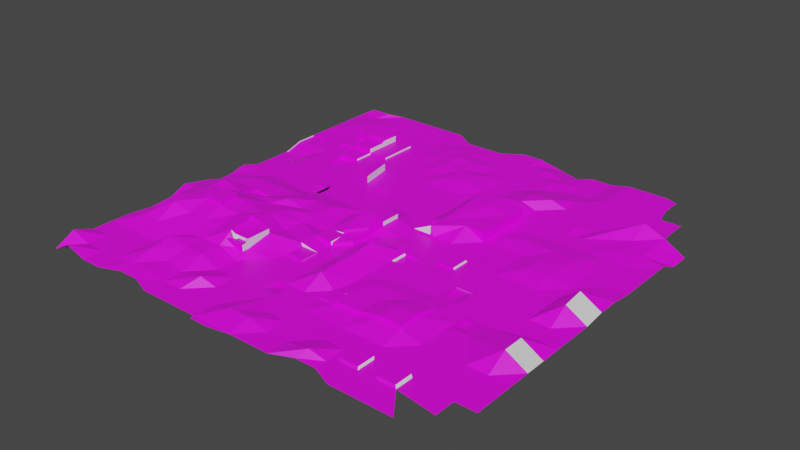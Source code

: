 # Source: kucha_musora001.blend  (saved by Blender 3.6.13; exported with 4.5.12 LTS)
import bpy
from mathutils import Matrix  # noqa: F401  (used for matrix-valued properties, if any)

bpy.ops.wm.read_factory_settings(use_empty=True)
scene = bpy.context.scene
scene.name = 'Scene'

# ---- collections
col_collection = bpy.data.collections.new('Collection'); scene.collection.children.link(col_collection)

# ---- images (referenced by path relative to the original .blend; pixels are not part of the script)
import os
ASSET_DIR = os.environ.get("B2B_ASSET_DIR", "")  # directory of the original .blend (textures are referenced by path, not embedded)
HERE = os.path.dirname(os.path.abspath(__file__))  # packed textures are extracted next to this script under _unpacked/

def load_image(name, relpath, width, height, colorspace="sRGB"):
    """Load a texture the original file referenced (path relative to the .blend, or extracted next to this script)."""
    p = next((c for c in (os.path.join(HERE, relpath), os.path.join(ASSET_DIR, relpath)) if relpath and os.path.exists(c)), "")
    if p:
        img = bpy.data.images.load(p, check_existing=True)
        img.name = name
    else:  # same state as the original file: an image datablock whose file is absent (Cycles renders it pink)
        img = bpy.data.images.new(name, width, height)
        img.source = "FILE"
        img.filepath = "//" + (relpath or name)
    img.colorspace_settings.name = colorspace
    return img
img_musor002_jpg = load_image('musor002.jpg', 'musor002.jpg', 1024, 1024, 'sRGB')

# ---- materials (node trees are filled in below, after node groups)
mat_material_002 = bpy.data.materials.new('Material.002')
mat_material_002.use_transparent_shadow = False
mat_material_003 = bpy.data.materials.new('Material.003')
mat_material_003.use_transparent_shadow = False

# ---- material node trees
mat_material_002.use_nodes = True; mat_material_002.node_tree.nodes.clear()
_N = mat_material_002.node_tree.nodes; _L = mat_material_002.node_tree.links
n0 = _N.new('ShaderNodeBsdfPrincipled'); n0.name = 'Principled BSDF'; n0.location = (-153, 402)
n0.distribution = 'GGX'
n0.subsurface_method = 'RANDOM_WALK_SKIN'
n0.inputs[3].default_value = 1.45
n0.inputs[27].default_value = (0.0, 0.0, 0.0, 1.0)
n0.inputs[28].default_value = 1.0
n1 = _N.new('ShaderNodeOutputMaterial'); n1.name = 'Material Output'; n1.location = (137, 402)
_L.new(n0.outputs[0], n1.inputs[0])
n1.is_active_output = True
mat_material_003.use_nodes = True; mat_material_003.node_tree.nodes.clear()
_N = mat_material_003.node_tree.nodes; _L = mat_material_003.node_tree.links
n0 = _N.new('ShaderNodeBsdfPrincipled'); n0.name = 'Principled BSDF'; n0.location = (10, 300)
n0.distribution = 'GGX'
n0.subsurface_method = 'RANDOM_WALK_SKIN'
n0.inputs[3].default_value = 1.45
n0.inputs[27].default_value = (0.0, 0.0, 0.0, 1.0)
n0.inputs[28].default_value = 1.0
n1 = _N.new('ShaderNodeOutputMaterial'); n1.name = 'Material Output'; n1.location = (300, 300)
n2 = _N.new('ShaderNodeTexImage'); n2.name = 'Image Texture'; n2.location = (-311, 284)
n2.image = img_musor002_jpg
_L.new(n0.outputs[0], n1.inputs[0])
_L.new(n2.outputs[0], n0.inputs[0])
n1.is_active_output = True

# ---- world
world_world = bpy.data.worlds.new('World'); scene.world = world_world
world_world.use_nodes = True; world_world.node_tree.nodes.clear()
_N = world_world.node_tree.nodes; _L = world_world.node_tree.links
n0 = _N.new('ShaderNodeOutputWorld'); n0.name = 'World Output'; n0.location = (300, 300)
n1 = _N.new('ShaderNodeBackground'); n1.name = 'Background'; n1.location = (10, 300)
n1.inputs[0].default_value = (0.05088, 0.05088, 0.05088, 1.0)
_L.new(n1.outputs[0], n0.inputs[0])
n0.is_active_output = True
world_world.color = (0.05088, 0.05088, 0.05088)
world_world.use_sun_shadow = False
world_world.sun_shadow_jitter_overblur = 0.0

# ---- meshes
me_plane_003 = bpy.data.meshes.new('Plane.003')
me_plane_003.from_pydata([(-1.0, -1.0, -0.01735), (-0.9702, 0.9568, 0.01403), (-1.0, 0.9048, 0.0), (-1.0, 0.8095, 0.0), (-1.0, 0.7143, 0.0), (-1.0, 0.619, 0.0), (-1.0, 0.5238, 0.0), (-1.0, 0.4286, 0.0), (-1.0, 0.3333, -0.02692), (-1.0, 0.2381, -0.02692), (-1.0, 0.1429, -0.02692), (-1.0, 0.04762, 0.0), (-1.0, -0.04762, -0.01926), (-1.0, -0.1429, -0.01926), (-1.0, -0.2381, 0.005169), (-0.9684, -0.3374, 0.0483), (-0.9684, -0.4326, 0.005822), (-0.9684, -0.5279, 0.005822), (-1.0, -0.619, 0.0), (-1.0, -0.7143, 0.0), (-1.0, -0.8095, 0.0), (-1.0, -0.9048, 0.03296), (-0.9048, -1.0, 0.03296), (-0.8095, -1.0, 0.0), (-0.7143, -1.0, 0.0), (-0.619, -0.9638, 0.0), (-0.5238, -0.9638, 0.0), (-0.4286, -1.0, 0.0), (-0.3333, -1.0, 0.0), (-0.2381, -1.0, 0.0), (-0.1429, -1.0, 0.0), (-0.04762, -1.0, 0.0), (0.04762, -1.0, 0.0), (0.1429, -1.0, 0.0), (0.2381, -1.0, 0.0), (0.3333, -0.9592, 0.0), (0.4286, -0.9592, 0.0), (0.5238, -1.0, 0.0), (0.619, -1.0, 0.0), (0.7143, -1.0, 0.0), (0.8095, -1.0, 0.0), (1.0, -0.8095, 0.0), (1.0, -0.7143, 0.0), (1.0, -0.619, 0.0), (1.0, -0.5238, 0.0), (1.0, -0.4286, 0.0), (1.0, -0.3333, 0.0), (1.0, -0.2381, 0.0), (1.0, -0.1429, 0.0), (0.9973, -0.04052, 0.009539), (0.9973, 0.05472, 0.009539), (1.0, 0.1429, 0.0), (1.0, 0.2381, 0.0), (1.0, 0.3333, 0.0), (1.0, 0.4286, 0.0), (1.0, 0.5238, -0.04024), (1.0, 0.619, -0.04024), (0.7726, 0.9768, 0.0), (0.7143, 1.0, 0.0), (0.619, 1.0, 0.0), (0.5238, 1.0, 0.0), (0.4286, 1.0, -0.0195), (0.3333, 1.0, -0.0195), (0.2381, 1.028, -0.05626), (0.1429, 1.028, -0.03676), (0.04762, 1.0, 0.0), (-0.04762, 1.0, 0.0), (-0.1429, 0.9361, 0.0), (-0.2381, 0.9361, 0.0), (-0.3333, 0.9361, 0.0), (-0.4286, 1.0, 0.0), (-0.5238, 1.0, 0.0), (-0.619, 1.0, 0.0), (-0.7143, 1.0, 0.0), (-0.8095, 1.0, 0.0), (-0.875, 0.9568, 0.01403), (-0.9048, -0.9048, 0.0), (-0.9048, -0.8095, 0.0), (-0.9048, -0.7143, 0.0), (-0.9048, -0.619, 0.02442), (-0.9048, -0.5238, 0.02442), (-0.9048, -0.4286, 0.05431), (-0.9048, -0.3333, 0.05431), (-0.9048, -0.2381, 0.05431), (-0.9048, -0.1429, 0.02442), (-0.9048, -0.04762, 0.0), (-0.9048, 0.04762, 0.0), (-0.9048, 0.1429, 0.0), (-0.9048, 0.2381, -0.02692), (-0.9048, 0.3333, -0.02692), (-0.9048, 0.4286, 0.0), (-0.9048, 0.5238, 0.0), (-0.9048, 0.619, 0.0), (-0.9075, 0.7214, 0.009539), (-0.9075, 0.8166, 0.009539), (-0.9048, 0.9048, 0.0), (-0.8095, -0.9048, 0.0), (-0.8095, -0.8095, 0.0), (-0.8095, -0.7143, 0.0), (-0.8095, -0.619, 0.02442), (-0.8095, -0.5238, 0.0822), (-0.8095, -0.4286, 0.0822), (-0.8095, -0.3333, 0.0822), (-0.8095, -0.2381, 0.0822), (-0.8095, -0.1429, 0.02442), (-0.8095, -0.04762, 0.02442), (-0.8095, 0.04762, 0.0), (-0.8095, 0.1429, 0.0), (-0.8095, 0.2381, 0.0), (-0.8095, 0.3333, 0.0), (-0.8095, 0.4286, 0.0), (-0.8095, 0.5238, 0.0), (-0.8095, 0.619, 0.0), (-0.8122, 0.7214, 0.009539), (-0.8122, 0.8166, 0.009539), (-0.8095, 0.9048, 0.0), (-0.7143, -0.9048, 0.0), (-0.7143, -0.8095, 0.0), (-0.7143, -0.7143, 0.0), (-0.7143, -0.619, 0.02442), (-0.7143, -0.5238, 0.05431), (-0.7143, -0.4286, 0.0892), (-0.7143, -0.3333, 0.0892), (-0.7143, -0.2381, 0.05431), (-0.7143, -0.1429, 0.02442), (-0.7143, -0.04762, 0.02442), (-0.5881, 0.02476, 0.0), (-0.5881, 0.1061, 0.0), (-0.7143, 0.2381, 0.0), (-0.7143, 0.3333, 0.0), (-0.7143, 0.4286, 0.0), (-0.7143, 0.5238, 0.0), (-0.7142, 0.619, 0.02958), (-0.7143, 0.7143, 0.0), (-0.7143, 0.8095, 0.0), (-0.7143, 0.9048, 0.0), (-0.6218, -0.8977, 0.009539), (-0.6218, -0.8024, 0.03742), (-0.619, -0.7143, 0.05231), (-0.619, -0.619, 0.02442), (-0.619, -0.5238, 0.05431), (-0.619, -0.4286, 0.0892), (-0.619, -0.3333, 0.0892), (-0.619, -0.2381, 0.05431), (-0.619, -0.1429, 0.02442), (-0.619, -0.04762, 0.02442), (-0.5067, 0.02476, 0.0), (-0.5067, 0.1061, 0.0), (-0.619, 0.2381, 0.0), (-0.619, 0.3333, 0.0), (-0.619, 0.4286, 0.0), (-0.619, 0.5238, 0.0), (-0.7142, 0.5237, 0.02958), (-0.619, 0.7143, 0.0), (-0.619, 0.8095, 0.0), (-0.619, 0.9048, 0.0), (-0.5265, -0.8977, 0.009539), (-0.5265, -0.8024, 0.009539), (-0.5265, -0.7072, 0.03396), (-0.5265, -0.6119, 0.03396), (-0.5238, -0.5238, 0.05431), (-0.5305, -0.4246, 0.0714), (-0.5305, -0.3294, 0.0714), (-0.5238, -0.2381, 0.05431), (-0.4919, -0.1596, 0.0572), (-0.5238, -0.04762, 0.02442), (-0.5238, 0.04762, 0.0), (-0.5238, 0.1429, 0.0), (-0.5238, 0.2381, 0.0), (-0.4807, 0.3333, 0.0), (-0.4807, 0.4286, 0.0), (-0.5238, 0.5238, 0.0), (-0.5238, 0.619, 0.0), (-0.5238, 0.7143, 0.0), (-0.5238, 0.8095, 0.0), (-0.5238, 0.9048, 0.0), (-0.4286, -0.9048, 0.0), (-0.4286, -0.8095, 0.0), (-0.4313, -0.7072, 0.03396), (-0.4313, -0.6119, 0.03396), (-0.4286, -0.5468, 0.07984), (-0.4353, -0.4246, 0.09693), (-0.4353, -0.3294, 0.0714), (-0.4286, -0.2381, 0.05431), (-0.4286, -0.1429, 0.02442), (-0.4286, -0.04762, 0.02442), (-0.4286, 0.04762, 0.0), (-0.4286, 0.1429, 0.0), (-0.3441, 0.1874, 0.0), (-0.4137, 0.2687, 0.0), (-0.4452, 0.4286, 0.0), (-0.4286, 0.5238, 0.0), (-0.4286, 0.619, 0.0), (-0.4286, 0.7143, 0.0), (-0.4286, 0.8095, 0.0), (-0.4286, 0.9048, 0.0), (-0.3333, -0.9048, 0.0), (-0.3015, -0.8262, 0.03277), (-0.3333, -0.7143, 0.0), (-0.3333, -0.619, 0.0), (-0.3333, -0.5468, 0.02553), (-0.3333, -0.4286, 0.04995), (-0.3333, -0.3333, 0.02442), (-0.3333, -0.2381, 0.02442), (-0.3333, -0.1429, 0.02442), (-0.3333, -0.04762, 0.02442), (-0.3333, 0.04762, 0.0), (-0.3333, 0.1429, 0.0), (-0.2628, 0.1874, 0.0), (-0.2628, 0.2687, 0.0), (-0.3333, 0.4286, 0.0), (-0.3333, 0.5238, 0.0), (-0.3333, 0.619, 0.0), (-0.3361, 0.7214, 0.009539), (-0.3361, 0.8166, 0.009539), (-0.3333, 0.9048, 0.0), (-0.2381, -0.9048, 0.0), (-0.2381, -0.8095, 0.0), (-0.2381, -0.7143, 0.0), (-0.2381, -0.619, 0.0), (-0.2381, -0.5238, 0.0), (-0.2093, -0.4557, 0.0005092), (-0.2093, -0.3714, 0.02493), (-0.2093, -0.2871, 0.02493), (-0.2093, -0.2027, 0.0005092), (-0.2381, -0.04762, 0.0), (-0.2381, 0.04762, 0.0), (-0.2381, 0.1429, 0.0), (-0.2381, 0.2381, 0.0), (-0.2381, 0.3333, 0.0), (-0.2381, 0.4286, 0.0), (-0.2381, 0.5238, 0.0), (-0.2448, 0.623, 0.01709), (-0.2475, 0.7254, 0.02663), (-0.2408, 0.8166, 0.009539), (-0.2381, 0.9048, 0.0), (-0.1429, -0.9048, 0.0), (-0.1001, -0.7072, 0.0), (-0.1001, -0.6258, 0.0), (-0.1429, -0.619, 0.0), (-0.1429, -0.5238, 0.0), (-0.125, -0.4557, 0.0005092), (-0.125, -0.3714, 0.0005092), (-0.125, -0.2871, 0.0005092), (-0.125, -0.2027, 0.0005092), (-0.1429, -0.04762, 0.02553), (-0.1429, 0.04762, 0.02553), (-0.1429, 0.1429, 0.0), (-0.1429, 0.2381, 0.0), (-0.1429, 0.3333, 0.0), (-0.1429, 0.4286, 0.0), (-0.1496, 0.5278, 0.01709), (-0.1496, 0.623, 0.01709), (-0.1496, 0.7183, 0.01709), (-0.1429, 0.8095, 0.0), (-0.1429, 0.9048, 0.0), (-0.04762, -0.9048, 0.02788), (-0.0188, -0.7072, 0.0), (-0.0188, -0.6258, 0.0), (-0.04762, -0.619, 0.0), (-0.04762, -0.5238, 0.0), (-0.04762, -0.4286, 0.0), (-0.04762, -0.3333, 0.0), (-0.05034, -0.231, 0.009539), (-0.05034, -0.1358, 0.009539), (-0.04762, -0.04762, 0.02553), (-0.04762, 0.04762, 0.02553), (-0.04762, 0.1429, 0.0), (-0.04762, 0.2381, 0.0), (-0.04762, 0.3333, 0.0), (-0.04762, 0.4286, 0.0), (-0.05431, 0.5278, 0.01709), (-0.05431, 0.623, 0.01709), (-0.04762, 0.7143, 0.0), (-0.04762, 0.8095, 0.0), (-0.04762, 0.9048, 0.0), (0.04762, -0.9048, 0.02788), (0.04762, -0.8095, 0.0), (0.04762, -0.7143, 0.0), (0.04762, -0.619, 0.0), (0.04762, -0.5238, 0.04732), (0.04762, -0.4286, 0.04732), (0.04762, -0.3333, 0.04732), (0.04489, -0.231, 0.05686), (0.04489, -0.1358, 0.009539), (0.04762, -0.04762, 0.0), (0.04762, 0.04762, 0.0), (0.04366, 0.05025, 0.0005092), (0.04366, 0.1346, 0.0005092), (0.04762, 0.3333, 0.0), (0.04762, 0.4286, 0.0), (0.04762, 0.5238, 0.0), (0.04762, 0.619, 0.0), (0.04762, 0.7143, 0.0), (0.04762, 0.8095, 0.0), (0.04762, 0.9048, 0.0), (0.1429, -0.9048, 0.0), (0.1429, -0.8095, 0.0), (0.1429, -0.7143, 0.0), (0.128, -0.6244, 0.0005092), (0.128, -0.54, 0.0005092), (0.1429, -0.4286, 0.0), (0.1429, -0.3333, 0.0), (0.1439, -0.2192, 0.0), (0.1439, -0.1379, 0.0), (0.1429, -0.04762, 0.0), (0.1429, 0.04762, 0.0), (0.128, 0.05025, 0.04596), (0.128, 0.1346, 0.04596), (0.1362, 0.3373, 0.06254), (0.1362, 0.4325, 0.06254), (0.1429, 0.5238, 0.0), (0.1429, 0.619, 0.0), (0.1429, 0.7143, 0.0), (0.1429, 0.8095, 0.0), (0.1429, 0.9048, 0.0), (0.2381, -0.9048, 0.0), (0.2381, -0.8095, 0.0), (0.2381, -0.7143, 0.0), (0.2123, -0.6244, 0.01384), (0.2123, -0.54, 0.01384), (0.2381, -0.4286, 0.01333), (0.2381, -0.3333, 0.0), (0.2252, -0.2192, 0.0), (0.2252, -0.1379, 0.0), (0.2381, -0.04762, 0.0), (0.2381, 0.04762, 0.0), (0.2381, 0.1429, 0.04545), (0.2381, 0.2381, 0.04545), (0.2314, 0.3373, 0.06254), (0.2314, 0.4325, 0.06254), (0.27, 0.5071, 0.03277), (0.27, 0.6023, 0.03277), (0.2381, 0.7143, 0.0), (0.2381, 0.8095, 0.0), (0.2381, 0.9048, -0.0195), (0.3652, -0.9215, 0.03277), (0.3333, -0.8095, 0.0), (0.3333, -0.7143, 0.0), (0.3333, -0.619, 0.01333), (-1.0, 0.4286, -0.00588), (0.3333, -0.4286, 0.01333), (0.3333, -0.3333, 0.0), (0.3333, -0.2381, 0.0), (0.3333, -0.1429, 0.0), (0.2966, -0.1184, 0.0005092), (0.2966, -0.03408, 0.0005092), (0.3333, 0.1429, 0.0), (0.3333, 0.2381, 0.0), (0.3333, 0.3333, 0.0), (0.3333, 0.4286, 0.0), (0.3333, 0.5238, 0.0), (0.3652, 0.6023, 0.03277), (0.3333, 0.7143, 0.0), (0.3333, 0.8095, -0.0195), (0.3333, 0.9048, -0.0195), (0.4286, -0.9048, 0.0), (0.4286, -0.8095, 0.0), (0.4286, -0.7143, 0.0), (0.4219, -0.6151, 0.03042), (-1.0, 0.5238, -0.00588), (0.4286, -0.4286, 0.01333), (0.4286, -0.3333, 0.0), (0.4286, -0.2381, 0.0), (0.4286, -0.1429, 0.0), (0.381, -0.1184, 0.0005092), (0.381, -0.03408, 0.0005092), (0.4286, 0.1429, 0.0), (0.4286, 0.2381, 0.01307), (0.4286, 0.3333, 0.0), (0.4286, 0.4286, 0.0), (0.4286, 0.5238, 0.0), (0.4286, 0.619, 0.0), (0.4286, 0.7143, 0.0), (0.4286, 0.8095, -0.0195), (0.4286, 0.9048, -0.0195), (0.4653, -0.8773, 0.0005092), (0.4653, -0.793, 0.0005092), (0.5238, -0.7143, 0.0), (0.5171, -0.6151, 0.03042), (0.5171, -0.5198, 0.03042), (0.5238, -0.4286, 0.01333), (0.4691, -0.3005, 0.0), (0.4691, -0.2192, 0.0), (0.5238, -0.1429, 0.0), (0.5238, -0.04762, 0.0), (0.5238, 0.04762, 0.0), (0.5238, 0.1429, 0.0), (0.5238, 0.2381, 0.01307), (0.5238, 0.3333, 0.0), (0.5238, 0.4286, 0.0), (0.5238, 0.5238, 0.0), (0.5238, 0.619, 0.0), (0.5238, 0.7143, 0.0), (0.5238, 0.8095, 0.0), (0.5238, 0.9048, 0.0), (0.5496, -0.8773, 0.0005092), (0.5496, -0.793, 0.0005092), (0.619, -0.7143, 0.0), (0.619, -0.619, 0.0), (0.619, -0.5238, 0.0), (0.619, -0.4286, 0.0), (0.5505, -0.3005, 0.0), (0.5505, -0.2192, 0.0), (0.619, -0.1429, 0.0), (0.619, -0.04762, 0.0), (0.6124, 0.05159, 0.01709), (0.6124, 0.1468, 0.01709), (0.619, 0.2381, 0.01307), (0.619, 0.3333, 0.0), (0.619, 0.4286, 0.0), (0.5505, 0.4314, 0.0), (0.5505, 0.5127, 0.0), (0.619, 0.7143, 0.0), (0.619, 0.8095, 0.0), (0.619, 0.9048, 0.0), (0.6339, -0.8773, 0.0005092), (0.6339, -0.793, 0.0005092), (0.7143, -0.7143, 0.0), (0.7143, -0.619, 0.0), (0.6318, -0.4632, 0.0), (0.6318, -0.3819, 0.0), (0.7143, -0.3333, 0.0), (0.7143, -0.2381, 0.0), (0.7143, -0.1429, 0.0), (0.7143, -0.04762, 0.0), (0.7076, 0.05159, 0.01709), (0.7076, 0.1468, 0.01709), (0.7143, 0.2381, 0.01307), (0.7143, 0.3333, 0.0), (0.7143, 0.4286, 0.0), (0.6318, 0.4314, 0.0), (0.6318, 0.5127, 0.0), (0.7143, 0.7143, 0.0), (0.7143, 0.8095, 0.0), (0.7143, 0.9048, 0.0), (0.7183, -0.8773, 0.0005092), (0.7183, -0.793, 0.0005092), (0.8095, -0.7143, 0.0), (0.8095, -0.619, 0.0), (0.7131, -0.4632, 0.0), (0.7131, -0.3819, 0.0), (0.8095, -0.3333, 0.0), (0.8095, -0.2381, 0.0), (0.8095, -0.1429, 0.0), (0.8095, -0.04762, 0.0), (0.8095, 0.04762, 0.0), (0.8095, 0.1429, 0.0), (0.8095, 0.2381, 0.0), (0.8095, 0.3333, 0.0), (0.8068, 0.4357, 0.009539), (0.8068, 0.5309, 0.009539), (0.8095, 0.619, 0.05528), (0.8095, 0.7143, 0.0), (0.7942, 0.7924, 0.0), (0.7726, 0.8816, 0.0), (0.9048, -0.9048, 0.0), (0.9048, -0.8095, 0.0), (0.9048, -0.7143, 0.0), (0.9048, -0.619, 0.0), (0.9048, -0.5238, 0.05528), (0.9048, -0.4286, 0.05528), (0.9048, -0.3333, 0.0), (0.9048, -0.2381, 0.0), (0.9048, -0.1429, 0.05528), (0.902, -0.04052, 0.06482), (0.902, 0.05472, 0.009539), (0.9048, 0.1429, 0.0), (0.9048, 0.2381, 0.0), (0.9048, 0.3333, 0.0), (0.902, 0.4357, 0.009539), (0.902, 0.5309, 0.009539), (0.9048, 0.619, 0.01504), (0.8894, 0.6972, 0.0), (0.8894, 0.7924, 0.0), (-0.5146, 0.0104, -0.0106), (-0.5146, 0.08391, -0.0106), (-0.4411, 0.0104, -0.0106), (-0.4411, 0.08391, -0.0106), (-0.2941, 0.1574, -0.0106), (-0.2941, 0.2309, -0.0106), (-0.2206, 0.1574, -0.0106), (-0.2206, 0.2309, -0.0106), (-0.07355, -0.6512, -0.0106), (-0.07355, -0.5777, -0.0106), (-3.699e-05, -0.6512, -0.0106), (-3.699e-05, -0.5777, -0.0106), (0.147, -0.2101, -0.0106), (0.147, -0.1366, -0.0106), (0.2205, -0.2101, -0.0106), (0.2205, -0.1366, -0.0106), (0.441, -0.2837, -0.0106), (0.441, -0.2101, -0.0106), (0.5145, -0.2837, -0.0106), (0.5145, -0.2101, -0.0106), (0.5145, 0.378, -0.0106), (0.5145, 0.4515, -0.0106), (0.5881, -0.4307, -0.0106), (0.5881, -0.3572, -0.0106), (0.5881, 0.378, -0.0106), (0.5881, 0.4515, -0.0106), (0.6616, -0.4307, -0.0106), (0.6616, -0.3572, -0.0106), (-0.2017, -0.4549, 0.009166), (-0.2017, -0.3722, 0.009166), (-0.2017, -0.2894, 0.009166), (-0.2017, -0.2066, 0.009166), (-0.1189, -0.4549, 0.009166), (-0.1189, -0.3722, 0.009166), (-0.1189, -0.2894, 0.009166), (-0.1189, -0.2066, 0.009166), (0.04665, 0.04173, 0.009166), (0.04665, 0.1245, 0.009166), (0.1294, -0.6205, 0.009166), (0.1294, -0.5377, 0.009166), (0.1294, 0.04173, 0.009166), (0.1294, 0.1245, 0.009166), (0.2122, -0.6205, 0.009166), (0.2122, -0.5377, 0.009166), (0.295, -0.1238, 0.009166), (0.295, -0.04105, 0.009166), (0.3778, -0.1238, 0.009166), (0.3778, -0.04105, 0.009166), (0.4605, -0.8688, 0.009166), (0.4605, -0.786, 0.009166), (0.5433, -0.8688, 0.009166), (0.5433, -0.786, 0.009166), (0.6261, -0.8688, 0.009166), (0.6261, -0.786, 0.009166), (0.7089, -0.8688, 0.009166), (0.7089, -0.786, 0.009166), (-0.4277, -0.5477, 0.07012), (-0.4344, -0.4255, 0.0872), (-0.3325, -0.5477, 0.07012), (-0.3325, -0.4294, 0.07012), (-0.142, -0.04847, 0.04569), (-0.142, 0.04677, 0.04569), (-0.04677, -0.04847, 0.04569), (-0.04677, 0.04677, 0.04569), (-0.3333, -0.5779, 0.02421), (-0.4286, -0.5779, 0.02421), (-0.3325, -0.5787, 0.04438), (-0.4277, -0.5787, 0.04438), (-0.3325, -0.5482, 0.05661), (-0.4277, -0.5482, 0.05661), (-0.3325, -0.5792, 0.05529), (-0.4277, -0.5792, 0.05529), (-0.8095, 0.5237, 0.008909), (-0.8095, 0.619, 0.008909), (-0.8122, 0.7213, 0.01845), (-0.7142, 0.4285, 0.008909), (-0.7142, 0.5237, 0.008909), (-0.7142, 0.619, 0.008909), (-0.7142, 0.7142, 0.008909), (-0.619, 0.4285, 0.008909), (-0.619, 0.5237, 0.008909), (-0.619, 0.619, 0.008909), (-0.619, 0.7142, 0.008909), (-0.5237, 0.5237, 0.008909), (-0.5237, 0.619, 0.008909), (-0.5237, 0.7142, 0.008909), (-0.619, 0.5237, 0.02958), (-0.619, 0.619, 0.02958), (-0.7142, 0.619, 0.03735), (-0.7142, 0.7142, 0.03735), (-0.619, 0.619, 0.03735), (-0.619, 0.7142, 0.03735), (-0.7746, 0.619, 0.008909), (-0.7746, 0.7142, 0.008909), (-0.7746, 0.619, 0.03735), (-0.7746, 0.7142, 0.03735), (-0.7007, 0.6325, 0.04695), (-0.7007, 0.7007, 0.04695), (-0.6325, 0.6325, 0.04695), (-0.6325, 0.7007, 0.04695), (-0.4807, 0.3333, 0.0342), (-0.4807, 0.4286, 0.0342), (-0.4137, 0.2687, 0.0342), (-0.4452, 0.4286, 0.0342), (-0.7151, -0.4295, 0.1058), (-0.7151, -0.3342, 0.1058), (-0.6199, -0.4295, 0.1058), (-0.6199, -0.3342, 0.1058), (-0.2101, -0.2036, 0.01708), (-0.2389, -0.0485, 0.01657), (-0.1258, -0.2879, 0.01708), (-0.1258, -0.2036, 0.01708), (-0.1437, -0.0485, 0.0421), (-0.05117, -0.2319, 0.02611), (-0.05117, -0.1366, 0.02611), (-0.04844, -0.0485, 0.0421), (-0.2025, -0.2903, 0.02574), (-0.2025, -0.2075, 0.02574), (-0.1197, -0.2903, 0.02574), (-0.1197, -0.2075, 0.02574), (0.2381, 0.1429, 0.04545), (0.2381, 0.2381, 0.04545), (0.2314, 0.3373, 0.06254), (0.2314, 0.4325, 0.06254), (0.3333, 0.1429, 0.04545), (0.3333, 0.2381, 0.04545), (0.3333, 0.3333, 0.04545), (0.3333, 0.4286, 0.04545), (-0.7151, -0.4295, 0.1058), (-0.7151, -0.3342, 0.1058), (-0.6199, -0.4295, 0.1058), (-0.6199, -0.3342, 0.1058), (-0.2101, -0.2036, 0.01708), (-0.2389, -0.0485, 0.01657), (-0.1258, -0.2879, 0.01708), (-0.1258, -0.2036, 0.03041), (-0.1437, -0.0485, 0.05543), (-0.05117, -0.2319, 0.02611), (-0.05117, -0.1366, 0.03944), (-0.04844, -0.0485, 0.05543), (-0.2025, -0.2903, 0.02574), (-0.2025, -0.2075, 0.02574), (-0.1197, -0.2903, 0.02574), (-0.1197, -0.2075, 0.02574), (0.2118, -0.6241, 0.02664), (0.2118, -0.5398, 0.02664), (0.2376, -0.4284, 0.02613), (0.3328, -0.6188, 0.02613), (0.3328, -0.5236, 0.02613), (0.3328, -0.4284, 0.02613), (0.4214, -0.6149, 0.04322), (0.4214, -0.5196, 0.04322), (0.4281, -0.4284, 0.02613), (0.5166, -0.6149, 0.04322), (0.5166, -0.5196, 0.04322), (0.5233, -0.4284, 0.02613), (-0.1263, -0.2034, 0.04321), (-0.1442, -0.04829, 0.06823), (-0.05166, -0.1364, 0.05224), (-0.04893, -0.04829, 0.06823), (-1.0, 0.3333, -0.0328), (-0.9048, 0.3333, -0.0328), (-0.9048, 0.4286, -0.00588), (-0.9048, 0.5238, -0.00588), (-0.7143, 0.3333, -0.0136), (-0.7143, 0.4286, -0.0136), (-0.619, 0.3333, -0.0136), (-0.619, 0.4286, -0.0136), (-0.7143, -0.2414, 0.04386), (-0.7143, -0.1461, 0.01397), (-0.619, -0.2414, 0.04386), (-0.619, -0.1461, 0.01397), (-0.1429, -1.019, 0.0), (-0.04762, -1.019, 0.0), (0.04762, -1.0, 0.0), (0.1429, -1.0, 0.0)], [], [(2, 95, 75, 1), (95, 115, 74, 75), (115, 135, 73, 74), (135, 155, 72, 73), (155, 175, 71, 72), (175, 195, 70, 71), (195, 215, 69, 70), (215, 235, 68, 69), (235, 255, 67, 68), (255, 275, 66, 67), (275, 295, 65, 66), (295, 315, 64, 65), (315, 335, 63, 64), (335, 355, 62, 63), (355, 375, 61, 62), (375, 395, 60, 61), (395, 415, 59, 60), (415, 435, 58, 59), (435, 455, 57, 58), (0, 22, 76, 21), (21, 76, 77, 20), (20, 77, 78, 19), (19, 78, 79, 18), (18, 79, 80, 17), (17, 80, 81, 16), (16, 81, 82, 15), (15, 82, 83, 14), (14, 83, 84, 13), (13, 84, 85, 12), (12, 85, 86, 11), (11, 86, 87, 10), (10, 87, 88, 9), (9, 88, 89, 8), (7, 8, 635, 340), (90, 91, 638, 637), (6, 91, 92, 5), (5, 92, 93, 4), (4, 93, 94, 3), (3, 94, 95, 2), (22, 23, 96, 76), (76, 96, 97, 77), (77, 97, 98, 78), (78, 98, 99, 79), (79, 99, 100, 80), (80, 100, 101, 81), (81, 101, 102, 82), (82, 102, 103, 83), (83, 103, 104, 84), (84, 104, 105, 85), (85, 105, 106, 86), (86, 106, 107, 87), (87, 107, 108, 88), (88, 108, 109, 89), (89, 109, 110, 90), (90, 110, 111, 91), (91, 111, 112, 92), (92, 112, 113, 93), (93, 113, 114, 94), (94, 114, 115, 95), (23, 24, 116, 96), (96, 116, 117, 97), (97, 117, 118, 98), (98, 118, 119, 99), (99, 119, 120, 100), (100, 120, 121, 101), (101, 121, 122, 102), (102, 122, 123, 103), (103, 123, 124, 104), (104, 124, 125, 105), (105, 125, 126, 106), (106, 126, 127, 107), (107, 127, 128, 108), (108, 128, 129, 109), (109, 129, 130, 110), (110, 130, 131, 111), (133, 113, 549, 553), (150, 151, 555, 554), (113, 133, 134, 114), (114, 134, 135, 115), (24, 25, 136, 116), (116, 136, 137, 117), (117, 137, 138, 118), (118, 138, 139, 119), (119, 139, 140, 120), (120, 140, 141, 121), (510, 506, 592, 594), (122, 142, 143, 123), (123, 143, 645, 643), (124, 144, 145, 125), (125, 145, 146, 126), (382, 402, 493, 491), (127, 147, 148, 128), (128, 148, 149, 129), (149, 150, 642, 641), (112, 111, 547, 548), (153, 133, 553, 557), (131, 130, 550, 551), (133, 153, 154, 134), (134, 154, 155, 135), (25, 26, 156, 136), (136, 156, 157, 137), (137, 157, 158, 138), (138, 158, 159, 139), (139, 159, 160, 140), (140, 160, 161, 141), (141, 161, 162, 142), (142, 162, 163, 143), (143, 163, 164, 144), (144, 164, 165, 145), (145, 165, 166, 146), (146, 166, 167, 147), (147, 167, 168, 148), (148, 168, 169, 149), (149, 169, 170, 150), (150, 170, 171, 151), (173, 153, 557, 560), (172, 173, 560, 559), (153, 173, 174, 154), (154, 174, 175, 155), (26, 27, 176, 156), (156, 176, 177, 157), (157, 177, 178, 158), (158, 178, 179, 159), (159, 179, 180, 160), (160, 180, 181, 161), (161, 181, 182, 162), (162, 182, 183, 163), (163, 183, 184, 164), (164, 184, 185, 165), (165, 185, 186, 166), (166, 186, 187, 167), (167, 187, 188, 168), (168, 188, 189, 169), (169, 189, 577, 575), (170, 190, 191, 171), (171, 191, 192, 172), (172, 192, 193, 173), (173, 193, 194, 174), (174, 194, 195, 175), (27, 28, 196, 176), (176, 196, 197, 177), (177, 197, 198, 178), (178, 198, 199, 179), (179, 199, 200, 180), (180, 200, 539, 540), (181, 201, 202, 182), (182, 202, 203, 183), (183, 203, 204, 184), (184, 204, 205, 185), (185, 205, 206, 186), (186, 206, 207, 187), (187, 207, 208, 188), (440, 441, 502, 501), (189, 209, 210, 190), (190, 210, 211, 191), (191, 211, 212, 192), (192, 212, 213, 193), (193, 213, 214, 194), (194, 214, 215, 195), (28, 29, 216, 196), (196, 216, 217, 197), (197, 217, 218, 198), (198, 218, 219, 199), (199, 219, 220, 200), (200, 220, 221, 201), (201, 221, 222, 202), (202, 222, 223, 203), (203, 223, 224, 204), (204, 224, 225, 205), (205, 225, 226, 206), (206, 226, 227, 207), (207, 227, 228, 208), (208, 228, 229, 209), (209, 229, 230, 210), (210, 230, 231, 211), (211, 231, 232, 212), (212, 232, 233, 213), (213, 233, 234, 214), (214, 234, 235, 215), (29, 30, 236, 216), (216, 236, 237, 217), (217, 237, 238, 218), (218, 238, 239, 219), (219, 239, 240, 220), (220, 240, 241, 221), (221, 241, 507, 503), (222, 242, 243, 223), (288, 287, 511, 512), (265, 245, 587, 590), (225, 245, 246, 226), (226, 246, 247, 227), (227, 247, 248, 228), (228, 248, 249, 229), (229, 249, 250, 230), (230, 250, 251, 231), (231, 251, 252, 232), (232, 252, 253, 233), (233, 253, 254, 234), (234, 254, 255, 235), (30, 31, 256, 236), (236, 256, 257, 237), (147, 127, 476, 478), (238, 258, 259, 239), (239, 259, 260, 240), (240, 260, 261, 241), (241, 261, 262, 242), (242, 262, 263, 243), (505, 509, 593, 591), (506, 505, 591, 592), (266, 246, 536, 538), (246, 266, 267, 247), (247, 267, 268, 248), (248, 268, 269, 249), (249, 269, 270, 250), (250, 270, 271, 251), (251, 271, 272, 252), (252, 272, 273, 253), (253, 273, 274, 254), (254, 274, 275, 255), (31, 32, 276, 256), (256, 276, 277, 257), (257, 277, 278, 258), (258, 278, 279, 259), (259, 279, 280, 260), (260, 280, 281, 261), (261, 281, 282, 262), (262, 282, 283, 263), (263, 283, 284, 264), (264, 284, 285, 265), (265, 285, 286, 266), (266, 286, 287, 267), (267, 287, 288, 268), (268, 288, 289, 269), (269, 289, 290, 270), (270, 290, 291, 271), (271, 291, 292, 272), (272, 292, 293, 273), (273, 293, 294, 274), (274, 294, 295, 275), (32, 33, 296, 276), (276, 296, 297, 277), (277, 297, 298, 278), (278, 298, 299, 279), (279, 299, 300, 280), (280, 300, 301, 281), (281, 301, 302, 282), (282, 302, 303, 283), (283, 303, 304, 284), (284, 304, 305, 285), (285, 305, 306, 286), (286, 306, 307, 287), (224, 223, 505, 506), (288, 308, 309, 289), (289, 309, 310, 290), (290, 310, 311, 291), (291, 311, 312, 292), (292, 312, 313, 293), (293, 313, 314, 294), (294, 314, 315, 295), (33, 34, 316, 296), (296, 316, 317, 297), (297, 317, 318, 298), (298, 318, 319, 299), (300, 299, 513, 514), (300, 320, 321, 301), (301, 321, 322, 302), (302, 322, 323, 303), (146, 147, 478, 477), (304, 324, 325, 305), (305, 325, 326, 306), (306, 326, 327, 307), (307, 327, 328, 308), (308, 328, 329, 309), (309, 329, 330, 310), (310, 330, 331, 311), (311, 331, 332, 312), (312, 332, 333, 313), (313, 333, 334, 314), (314, 334, 335, 315), (34, 35, 336, 316), (316, 336, 337, 317), (317, 337, 338, 318), (318, 338, 339, 319), (359, 379, 628, 625), (341, 321, 621, 624), (321, 341, 342, 322), (322, 342, 343, 323), (323, 343, 344, 324), (324, 344, 345, 325), (325, 345, 346, 326), (326, 346, 347, 327), (579, 581, 605, 603), (592, 591, 615, 616), (589, 590, 614, 613), (330, 350, 351, 331), (331, 351, 352, 332), (332, 352, 353, 333), (333, 353, 354, 334), (334, 354, 355, 335), (35, 36, 356, 336), (336, 356, 357, 337), (337, 357, 358, 338), (338, 358, 359, 339), (380, 381, 630, 629), (319, 339, 622, 619), (341, 361, 362, 342), (342, 362, 363, 343), (343, 363, 364, 344), (344, 364, 365, 345), (287, 307, 515, 511), (346, 366, 367, 347), (347, 367, 368, 348), (348, 368, 369, 349), (349, 369, 370, 350), (350, 370, 371, 351), (351, 371, 372, 352), (352, 372, 373, 353), (353, 373, 374, 354), (354, 374, 375, 355), (36, 37, 376, 356), (356, 376, 377, 357), (357, 377, 378, 358), (358, 378, 379, 359), (361, 341, 624, 627), (379, 380, 629, 628), (361, 381, 382, 362), (362, 382, 383, 363), (363, 383, 384, 364), (364, 384, 385, 365), (365, 385, 386, 366), (366, 386, 387, 367), (367, 387, 388, 368), (368, 388, 389, 369), (369, 389, 390, 370), (370, 390, 391, 371), (371, 391, 392, 372), (372, 392, 393, 373), (373, 393, 394, 374), (374, 394, 395, 375), (37, 38, 396, 376), (320, 300, 514, 518), (377, 397, 398, 378), (378, 398, 399, 379), (379, 399, 400, 380), (380, 400, 401, 381), (381, 401, 402, 382), (441, 421, 498, 502), (383, 403, 404, 384), (384, 404, 405, 385), (385, 405, 406, 386), (386, 406, 407, 387), (387, 407, 408, 388), (388, 408, 409, 389), (389, 409, 410, 390), (390, 410, 411, 391), (391, 411, 412, 392), (392, 412, 413, 393), (393, 413, 414, 394), (394, 414, 415, 395), (38, 39, 416, 396), (396, 416, 417, 397), (397, 417, 418, 398), (398, 418, 419, 399), (399, 419, 420, 400), (400, 420, 421, 401), (401, 421, 422, 402), (402, 422, 423, 403), (403, 423, 424, 404), (404, 424, 425, 405), (405, 425, 426, 406), (406, 426, 427, 407), (407, 427, 428, 408), (408, 428, 429, 409), (409, 429, 430, 410), (410, 430, 431, 411), (126, 146, 477, 475), (412, 432, 433, 413), (413, 433, 434, 414), (414, 434, 435, 415), (39, 40, 436, 416), (222, 221, 503, 504), (417, 437, 438, 418), (418, 438, 439, 419), (419, 439, 440, 420), (420, 440, 501, 497), (421, 441, 442, 422), (422, 442, 443, 423), (423, 443, 444, 424), (424, 444, 445, 425), (425, 445, 446, 426), (426, 446, 447, 427), (427, 447, 448, 428), (428, 448, 449, 429), (429, 449, 450, 430), (430, 450, 451, 431), (431, 451, 452, 432), (432, 452, 453, 433), (433, 453, 454, 434), (434, 454, 455, 435), (436, 456, 457, 437), (437, 457, 458, 438), (438, 458, 459, 439), (439, 459, 460, 440), (440, 460, 461, 441), (441, 461, 462, 442), (442, 462, 463, 443), (443, 463, 464, 444), (444, 464, 465, 445), (445, 465, 466, 446), (446, 466, 467, 447), (447, 467, 468, 448), (448, 468, 469, 449), (449, 469, 470, 450), (450, 470, 471, 451), (451, 471, 472, 452), (452, 472, 473, 453), (453, 473, 474, 454), (457, 41, 42, 458), (458, 42, 43, 459), (459, 43, 44, 460), (460, 44, 45, 461), (461, 45, 46, 462), (462, 46, 47, 463), (463, 47, 48, 464), (464, 48, 49, 465), (465, 49, 50, 466), (466, 50, 51, 467), (467, 51, 52, 468), (468, 52, 53, 469), (469, 53, 54, 470), (470, 54, 55, 471), (471, 55, 56, 472), (475, 477, 478, 476), (479, 481, 482, 480), (483, 485, 486, 484), (487, 489, 490, 488), (491, 493, 494, 492), (495, 499, 500, 496), (497, 501, 502, 498), (402, 403, 494, 493), (403, 383, 492, 494), (238, 237, 483, 484), (303, 323, 489, 487), (411, 431, 499, 495), (324, 304, 488, 490), (237, 257, 485, 483), (189, 188, 479, 480), (432, 412, 496, 500), (431, 432, 500, 499), (304, 303, 487, 488), (258, 238, 484, 486), (127, 126, 475, 476), (421, 420, 497, 498), (383, 382, 491, 492), (188, 208, 481, 479), (209, 189, 480, 482), (257, 258, 486, 485), (412, 411, 495, 496), (208, 209, 482, 481), (323, 324, 490, 489), (503, 507, 508, 504), (225, 224, 583, 584), (511, 515, 516, 512), (513, 517, 518, 514), (519, 521, 522, 520), (523, 525, 526, 524), (527, 529, 530, 528), (377, 376, 523, 524), (308, 288, 512, 516), (242, 222, 504, 508), (365, 366, 522, 521), (417, 416, 527, 528), (223, 243, 509, 505), (244, 224, 506, 510), (345, 365, 521, 519), (366, 346, 520, 522), (241, 242, 508, 507), (319, 320, 518, 517), (346, 345, 519, 520), (307, 308, 516, 515), (243, 244, 510, 509), (416, 436, 529, 527), (376, 396, 525, 523), (396, 397, 526, 525), (437, 417, 528, 530), (397, 377, 524, 526), (436, 437, 530, 529), (299, 319, 517, 513), (531, 533, 534, 532), (535, 537, 538, 536), (246, 245, 535, 536), (181, 180, 531, 532), (201, 181, 532, 534), (245, 265, 537, 535), (265, 266, 538, 537), (200, 201, 534, 533), (540, 539, 541, 542), (200, 533, 541, 539), (542, 541, 545, 546), (531, 180, 540, 542), (543, 544, 546, 545), (533, 531, 544, 543), (541, 533, 543, 545), (531, 542, 546, 544), (547, 551, 552, 548), (548, 552, 553, 549), (550, 554, 555, 551), (552, 551, 152, 132), (556, 557, 566, 565), (555, 558, 559, 556), (556, 559, 560, 557), (130, 150, 554, 550), (151, 171, 558, 555), (113, 112, 548, 549), (171, 172, 559, 558), (111, 131, 551, 547), (152, 561, 562, 132), (551, 555, 561, 152), (555, 556, 562, 561), (556, 552, 132, 562), (565, 566, 574, 573), (557, 553, 564, 566), (564, 553, 568, 570), (552, 556, 565, 563), (568, 567, 569, 570), (563, 564, 570, 569), (552, 563, 569, 567), (553, 552, 567, 568), (571, 573, 574, 572), (563, 565, 573, 571), (564, 563, 571, 572), (566, 564, 572, 574), (575, 577, 578, 576), (189, 190, 578, 577), (190, 170, 576, 578), (170, 169, 575, 576), (327, 347, 599, 595), (590, 587, 611, 614), (588, 589, 613, 612), (585, 588, 612, 609), (330, 329, 597, 598), (224, 244, 586, 583), (141, 142, 582, 581), (509, 510, 594, 593), (121, 141, 581, 579), (245, 225, 584, 587), (122, 121, 579, 580), (142, 122, 580, 582), (263, 264, 589, 588), (264, 265, 590, 589), (244, 243, 585, 586), (243, 263, 588, 585), (595, 599, 600, 596), (596, 600, 601, 597), (597, 601, 602, 598), (603, 605, 606, 604), (607, 610, 611, 608), (609, 612, 613, 610), (613, 614, 634, 633), (615, 617, 618, 616), (580, 579, 603, 604), (593, 594, 618, 617), (347, 348, 600, 599), (582, 580, 604, 606), (581, 582, 606, 605), (591, 593, 617, 615), (350, 330, 598, 602), (348, 349, 601, 600), (328, 327, 595, 596), (583, 586, 610, 607), (584, 583, 607, 608), (594, 592, 616, 618), (349, 350, 602, 601), (329, 328, 596, 597), (587, 584, 608, 611), (586, 585, 609, 610), (619, 622, 623, 620), (620, 623, 624, 621), (622, 625, 626, 623), (623, 626, 627, 624), (625, 628, 629, 626), (626, 629, 630, 627), (631, 633, 634, 632), (320, 319, 619, 620), (611, 610, 631, 632), (321, 320, 620, 621), (610, 613, 633, 631), (381, 361, 627, 630), (339, 359, 625, 622), (614, 611, 632, 634), (635, 636, 637, 340), (340, 637, 638, 360), (91, 6, 360, 638), (8, 89, 636, 635), (89, 90, 637, 636), (6, 7, 340, 360), (639, 641, 642, 640), (150, 130, 640, 642), (130, 129, 639, 640), (129, 149, 641, 639), (643, 645, 646, 644), (143, 144, 646, 645), (144, 124, 644, 646), (124, 123, 643, 644), (33, 32, 649, 650), (32, 31, 648, 649), (31, 30, 647, 648)])
me_plane_003.polygons.foreach_set('material_index', [1, 1, 1, 1, 1, 1, 1, 1, 1, 1, 1, 1, 1, 1, 1, 1, 1, 1, 1, 1, 1, 1, 1, 1, 1, 1, 1, 1, 1, 1, 1, 1, 1, 0, 1, 1, 1, 1, 1, 1, 1, 1, 1, 1, 1, 1, 1, 1, 1, 1, 1, 1, 1, 1, 1, 1, 1, 1, 1, 1, 1, 1, 1, 1, 1, 1, 1, 1, 1, 1, 1, 1, 1, 1, 1, 0, 0, 1, 1, 1, 1, 1, 1, 1, 1, 0, 1, 1, 1, 1, 1, 1, 1, 1, 1, 0, 1, 1, 1, 1, 1, 1, 1, 1, 1, 1, 1, 1, 1, 1, 1, 1, 1, 1, 1, 0, 0, 1, 1, 1, 1, 1, 1, 1, 1, 1, 1, 1, 1, 1, 1, 1, 1, 1, 1, 1, 1, 1, 1, 1, 1, 1, 1, 1, 0, 1, 1, 1, 1, 1, 1, 1, 1, 1, 1, 1, 1, 1, 1, 1, 1, 1, 1, 1, 1, 1, 1, 1, 1, 1, 1, 1, 1, 1, 1, 1, 1, 1, 1, 1, 1, 1, 1, 1, 1, 1, 1, 1, 1, 1, 1, 1, 1, 1, 1, 1, 1, 1, 1, 1, 1, 1, 1, 1, 1, 1, 1, 1, 1, 0, 1, 1, 1, 1, 1, 1, 1, 1, 1, 1, 1, 1, 1, 1, 1, 1, 1, 1, 1, 1, 1, 1, 1, 1, 1, 1, 1, 1, 1, 1, 1, 1, 1, 1, 1, 1, 1, 1, 1, 1, 1, 1, 1, 1, 1, 1, 1, 1, 1, 1, 1, 1, 1, 1, 1, 1, 1, 0, 1, 1, 1, 1, 1, 1, 1, 1, 1, 1, 1, 1, 1, 1, 1, 1, 1, 1, 1, 1, 1, 1, 1, 1, 1, 1, 1, 1, 1, 1, 1, 1, 1, 1, 1, 1, 1, 1, 1, 1, 1, 0, 1, 1, 1, 1, 1, 1, 1, 1, 1, 1, 1, 1, 1, 1, 1, 1, 1, 1, 1, 1, 1, 1, 1, 1, 1, 1, 1, 1, 1, 1, 0, 1, 1, 1, 1, 1, 0, 1, 1, 1, 1, 1, 1, 1, 1, 1, 1, 1, 1, 1, 1, 1, 1, 1, 1, 1, 1, 1, 1, 1, 1, 1, 1, 1, 1, 0, 1, 1, 1, 1, 1, 1, 1, 1, 1, 1, 1, 1, 1, 1, 1, 1, 1, 1, 1, 1, 1, 1, 1, 1, 1, 1, 1, 1, 1, 1, 1, 1, 1, 1, 1, 1, 1, 1, 1, 1, 1, 1, 1, 1, 0, 1, 1, 1, 0, 1, 1, 1, 1, 1, 1, 1, 0, 1, 1, 1, 1, 1, 1, 1, 0, 1, 1, 0, 1, 1, 1, 1, 1, 0, 1, 1, 1, 0, 0, 1, 0, 0, 0, 1, 1, 1, 1, 1, 1, 1, 1, 1, 1, 0, 0, 1, 1, 0, 1, 0, 0, 0, 1, 0, 0, 1, 1, 0, 0, 0, 0, 1, 1, 1, 1, 1, 1, 1, 0, 0, 1, 0, 1, 1, 1, 0, 0, 1, 1, 1, 1, 1, 0, 1, 1, 1, 1, 1, 0, 1, 1, 1, 0, 0, 1, 0, 0, 1, 1, 1, 1, 0, 1, 1, 1, 0, 1, 0, 0, 1, 1, 1, 1, 1, 1, 0, 1, 0, 1, 1, 1, 1, 1, 1, 0, 1, 1, 1, 1, 1, 1, 1, 1, 1, 1, 0, 1, 1, 1, 1, 1, 1, 1, 0, 1, 0, 1, 1, 1, 0, 1, 1, 1, 1, 1, 1, 1, 0, 1, 1, 1, 1, 1, 1, 1, 1, 1, 1, 1, 0, 1, 1, 1, 1, 1, 1, 1, 1, 1, 1, 1])
_uv = me_plane_003.uv_layers.new(name='UVMap')
_uv.uv.foreach_set('vector', [-0.4079, 1.512, -0.3282, 1.512, -0.3282, 1.618, -0.4079, 1.618, -0.3282, 1.512, -0.2485, 1.512, -0.2485, 1.618, -0.3282, 1.618, -0.2485, 1.512, -0.1688, 1.512, -0.1688, 1.618, -0.2485, 1.618, -0.1688, 1.512, -0.08905, 1.512, -0.08905, 1.618, -0.1688, 1.618, -0.08905, 1.512, -0.009327, 1.512, -0.009326, 1.618, -0.08905, 1.618, -0.009327, 1.512, 0.0704, 1.512, 0.0704, 1.618, -0.009326, 1.618, 0.0704, 1.512, 0.1501, 1.512, 0.1501, 1.618, 0.0704, 1.618, 0.1501, 1.512, 0.2298, 1.512, 0.2298, 1.618, 0.1501, 1.618, 0.2298, 1.512, 0.3096, 1.512, 0.3096, 1.618, 0.2298, 1.618, 0.3096, 1.512, 0.3893, 1.512, 0.3893, 1.618, 0.3096, 1.618, 0.3893, 1.512, 0.469, 1.512, 0.469, 1.618, 0.3893, 1.618, 0.469, 1.512, 0.5487, 1.512, 0.5487, 1.618, 0.469, 1.618, 0.5487, 1.512, 0.6285, 1.512, 0.6285, 1.618, 0.5487, 1.618, 0.6285, 1.512, 0.7082, 1.512, 0.7082, 1.618, 0.6285, 1.618, 0.7082, 1.512, 0.7879, 1.512, 0.7879, 1.618, 0.7082, 1.618, 0.7879, 1.512, 0.8676, 1.512, 0.8676, 1.618, 0.7879, 1.618, 0.8676, 1.512, 0.9474, 1.512, 0.9474, 1.618, 0.8676, 1.618, 0.9474, 1.512, 1.027, 1.512, 1.027, 1.618, 0.9474, 1.618, 1.027, 1.512, 1.107, 1.512, 1.107, 1.618, 1.027, 1.618, 0.1328, 0.002254, 0.1685, 0.002254, 0.1685, 0.04987, 0.1328, 0.04987, 0.1328, 0.04987, 0.1685, 0.04987, 0.1685, 0.09749, 0.1328, 0.09749, -0.4079, -0.4013, -0.3282, -0.4013, -0.3282, -0.295, -0.4079, -0.295, -0.4079, -0.295, -0.3282, -0.295, -0.3282, -0.1887, -0.4079, -0.1887, -0.4079, -0.1887, -0.3282, -0.1887, -0.3282, -0.08239, -0.4079, -0.08239, -0.4079, -0.08239, -0.3282, -0.08239, -0.3282, 0.02391, -0.4079, 0.02391, -0.4079, 0.02391, -0.3282, 0.02391, -0.3282, 0.1302, -0.4079, 0.1302, -0.4079, 0.1302, -0.3282, 0.1302, -0.3282, 0.2365, -0.4079, 0.2365, -0.4079, 0.2365, -0.3282, 0.2365, -0.3282, 0.3428, -0.4079, 0.3428, -0.4079, 0.3428, -0.3282, 0.3428, -0.3282, 0.4491, -0.4079, 0.4491, -0.4079, 0.4491, -0.3282, 0.4491, -0.3282, 0.5554, -0.4079, 0.5554, -0.4079, 0.5554, -0.3282, 0.5554, -0.3282, 0.6617, -0.4079, 0.6617, -0.4079, 0.6617, -0.3282, 0.6617, -0.3282, 0.768, -0.4079, 0.768, -0.4079, 0.768, -0.3282, 0.768, -0.3282, 0.8743, -0.4079, 0.8743, 0.0, 0.0, 0.0, 0.0, 0.0, 0.0, 0.0, 0.0, 0.1685, 0.7165, 0.1685, 0.7642, 0.1685, 0.7642, 0.1685, 0.7165, -0.4079, 1.087, -0.3282, 1.087, -0.3282, 1.193, -0.4079, 1.193, -0.4079, 1.193, -0.3282, 1.193, -0.3305, 1.307, -0.4079, 1.299, -0.4079, 1.299, -0.3305, 1.307, -0.3305, 1.414, -0.4079, 1.406, -0.4079, 1.406, -0.3305, 1.414, -0.3282, 1.512, -0.4079, 1.512, -0.3282, -0.6139, -0.2485, -0.6139, -0.2485, -0.5076, -0.3282, -0.5076, -0.3282, -0.5076, -0.2485, -0.5076, -0.2485, -0.4013, -0.3282, -0.4013, -0.3282, -0.4013, -0.2485, -0.4013, -0.2485, -0.295, -0.3282, -0.295, -0.3282, -0.295, -0.2485, -0.295, -0.2485, -0.1887, -0.3282, -0.1887, -0.3282, -0.1887, -0.2485, -0.1887, -0.2485, -0.08239, -0.3282, -0.08239, -0.3282, -0.08239, -0.2485, -0.08239, -0.2485, 0.02391, -0.3282, 0.02391, -0.3282, 0.02391, -0.2485, 0.02391, -0.2485, 0.1302, -0.3282, 0.1302, -0.3282, 0.1302, -0.2485, 0.1302, -0.2485, 0.2365, -0.3282, 0.2365, -0.3282, 0.2365, -0.2485, 0.2365, -0.2485, 0.3428, -0.3282, 0.3428, -0.3282, 0.3428, -0.2485, 0.3428, -0.2485, 0.4491, -0.3282, 0.4491, -0.3282, 0.4491, -0.2485, 0.4491, -0.2485, 0.5554, -0.3282, 0.5554, -0.3282, 0.5554, -0.2485, 0.5554, -0.2485, 0.6617, -0.3282, 0.6617, -0.3282, 0.6617, -0.2485, 0.6617, -0.2485, 0.768, -0.3282, 0.768, -0.3282, 0.768, -0.2485, 0.768, -0.2485, 0.8743, -0.3282, 0.8743, -0.3282, 0.8743, -0.2485, 0.8743, -0.2485, 0.9806, -0.3282, 0.9806, -0.3282, 0.9806, -0.2485, 0.9806, -0.2485, 1.087, -0.3282, 1.087, 0.1685, 0.7642, 0.2042, 0.7642, 0.2042, 0.8118, 0.1685, 0.8118, 0.1685, 0.8118, 0.2042, 0.8118, 0.2032, 0.8629, 0.1675, 0.8629, -0.3305, 1.307, -0.2508, 1.307, -0.2508, 1.414, -0.3305, 1.414, -0.3305, 1.414, -0.2508, 1.414, -0.2485, 1.512, -0.3282, 1.512, -0.2485, -0.6139, -0.1688, -0.6139, -0.1688, -0.5076, -0.2485, -0.5076, -0.2485, -0.5076, -0.1688, -0.5076, -0.1688, -0.4013, -0.2485, -0.4013, -0.2485, -0.4013, -0.1688, -0.4013, -0.1688, -0.295, -0.2485, -0.295, -0.2485, -0.295, -0.1688, -0.295, -0.1688, -0.1887, -0.2485, -0.1887, -0.2485, -0.1887, -0.1688, -0.1887, -0.1688, -0.08239, -0.2485, -0.08239, -0.2485, -0.08239, -0.1688, -0.08239, -0.1688, 0.02391, -0.2485, 0.02391, 0.2042, 0.288, 0.2399, 0.288, 0.2399, 0.3356, 0.2042, 0.3356, -0.2485, 0.1302, -0.1688, 0.1302, -0.1688, 0.2365, -0.2485, 0.2365, -0.2485, 0.2365, -0.1688, 0.2365, -0.1688, 0.3428, -0.2485, 0.3428, -0.2485, 0.3428, -0.1688, 0.3428, -0.1688, 0.4491, -0.2485, 0.4491, -0.2485, 0.4491, -0.1688, 0.4491, -0.06312, 0.5299, -0.2485, 0.5554, -0.2485, 0.5554, -0.06312, 0.5299, -0.06312, 0.6207, -0.2485, 0.6617, -0.2485, 0.6617, -0.06312, 0.6207, -0.1688, 0.768, -0.2485, 0.768, -0.2485, 0.768, -0.1688, 0.768, -0.1688, 0.8743, -0.2485, 0.8743, -0.2485, 0.8743, -0.1688, 0.8743, -0.1688, 0.9806, -0.2485, 0.9806, 0.2042, 0.7165, 0.2399, 0.7165, 0.2399, 0.7642, 0.2042, 0.7642, 0.1429, 0.8571, 0.09524, 0.8571, 0.09524, 0.8571, 0.1429, 0.8571, 0.1905, 0.7143, 0.1905, 0.7619, 0.1905, 0.7619, 0.1905, 0.7143, -0.2508, 1.307, -0.1688, 1.299, -0.1688, 1.406, -0.2508, 1.414, -0.2508, 1.414, -0.1688, 1.406, -0.1688, 1.512, -0.2485, 1.512, -0.1688, -0.6139, -0.08905, -0.6139, -0.09133, -0.4997, -0.1688, -0.5076, -0.1688, -0.5076, -0.09133, -0.4997, -0.09133, -0.3934, -0.1688, -0.4013, -0.1688, -0.4013, -0.09133, -0.3934, -0.08905, -0.295, -0.1688, -0.295, -0.1688, -0.295, -0.08905, -0.295, -0.08905, -0.1887, -0.1688, -0.1887, -0.1688, -0.1887, -0.08905, -0.1887, -0.08905, -0.08239, -0.1688, -0.08239, 0.2399, 0.2403, 0.2756, 0.2403, 0.2756, 0.288, 0.2399, 0.288, 0.4286, 0.4286, 0.381, 0.4286, 0.381, 0.4286, 0.4286, 0.4286, -0.1688, 0.1302, -0.08905, 0.1302, -0.08905, 0.2365, -0.1688, 0.2365, 0.2399, 0.3832, 0.2756, 0.3832, 0.2756, 0.3832, 0.2399, 0.3832, -0.1688, 0.3428, -0.08905, 0.3428, -0.08905, 0.4491, -0.1688, 0.4491, -0.1688, 0.4491, -0.08905, 0.4491, 0.004958, 0.5299, -0.06312, 0.5299, 0.8219, 0.1668, 0.89, 0.1668, 0.8599, 0.1857, 0.7984, 0.1857, -0.06312, 0.6207, 0.004958, 0.6207, -0.08905, 0.768, -0.1688, 0.768, -0.1688, 0.768, -0.08905, 0.768, -0.08905, 0.8743, -0.1688, 0.8743, 0.2756, 0.6689, 0.2756, 0.7165, 0.2756, 0.7165, 0.2756, 0.6689, 0.7338, 0.4974, 0.6981, 0.4974, 0.6981, 0.5018, 0.7338, 0.5018, 0.1905, 0.8571, 0.1429, 0.8571, 0.1429, 0.8571, 0.1905, 0.8571, 0.6981, 0.4974, 0.6624, 0.4974, 0.6624, 0.5018, 0.6981, 0.5018, -0.1688, 1.299, -0.08905, 1.299, -0.08905, 1.406, -0.1688, 1.406, -0.1688, 1.406, -0.08905, 1.406, -0.08905, 1.512, -0.1688, 1.512, -0.08905, -0.6139, -0.009327, -0.6139, -0.01161, -0.4997, -0.09133, -0.4997, -0.09133, -0.4997, -0.01161, -0.4997, -0.01161, -0.3934, -0.09133, -0.3934, -0.09133, -0.3934, -0.01161, -0.3934, -0.01161, -0.2871, -0.08905, -0.295, -0.08905, -0.295, -0.01161, -0.2871, -0.01161, -0.1808, -0.08905, -0.1887, -0.08905, -0.1887, -0.01161, -0.1808, -0.009327, -0.08239, -0.08905, -0.08239, -0.08905, -0.08239, -0.009327, -0.08239, -0.01493, 0.02834, -0.08905, 0.02391, -0.08905, 0.02391, -0.01493, 0.02834, -0.01493, 0.1346, -0.08905, 0.1302, -0.08905, 0.1302, -0.01493, 0.1346, -0.009327, 0.2365, -0.08905, 0.2365, -0.08905, 0.2365, -0.009327, 0.2365, 0.01736, 0.3242, -0.08905, 0.3428, -0.08905, 0.3428, 0.01736, 0.3242, -0.009327, 0.4491, -0.08905, 0.4491, -0.08905, 0.4491, -0.009327, 0.4491, -0.009327, 0.5554, 0.004958, 0.5299, 0.004958, 0.5299, -0.009327, 0.5554, -0.009327, 0.6617, 0.004958, 0.6207, 0.004958, 0.6207, -0.009327, 0.6617, -0.009327, 0.768, -0.08905, 0.768, -0.08905, 0.768, -0.009327, 0.768, 0.02676, 0.8743, -0.08905, 0.8743, -0.08905, 0.8743, 0.02676, 0.8743, 0.02676, 0.9806, -0.08905, 0.9806, 0.2756, 0.7165, 0.3275, 0.7165, 0.3113, 0.7642, 0.2756, 0.7642, 0.2381, 0.8571, 0.1905, 0.8571, 0.1905, 0.8571, 0.2381, 0.8571, 0.2381, 0.8095, 0.2381, 0.8571, 0.2381, 0.8571, 0.2381, 0.8095, -0.08905, 1.299, -0.009327, 1.299, -0.009327, 1.406, -0.08905, 1.406, -0.08905, 1.406, -0.009327, 1.406, -0.009327, 1.512, -0.08905, 1.512, -0.009327, -0.6139, 0.0704, -0.6139, 0.0704, -0.5076, -0.01161, -0.4997, -0.01161, -0.4997, 0.0704, -0.5076, 0.0704, -0.4013, -0.01161, -0.3934, -0.01161, -0.3934, 0.0704, -0.4013, 0.06812, -0.2871, -0.01161, -0.2871, -0.01161, -0.2871, 0.06812, -0.2871, 0.06812, -0.1808, -0.01161, -0.1808, -0.01161, -0.1808, 0.06812, -0.1808, 0.0704, -0.1081, -0.009327, -0.08239, -0.009327, -0.08239, 0.0704, -0.1081, 0.06479, 0.02834, -0.01493, 0.02834, -0.01493, 0.02834, 0.06479, 0.02834, 0.06479, 0.1346, -0.01493, 0.1346, -0.01493, 0.1346, 0.06479, 0.1346, 0.0704, 0.2365, -0.009327, 0.2365, -0.009327, 0.2365, 0.0704, 0.2365, 0.0704, 0.3428, 0.01736, 0.3242, 0.01736, 0.3242, 0.0704, 0.3428, 0.0704, 0.4491, -0.009327, 0.4491, -0.009327, 0.4491, 0.0704, 0.4491, 0.0704, 0.5554, -0.009327, 0.5554, -0.009327, 0.5554, 0.0704, 0.5554, 0.0704, 0.6617, -0.009327, 0.6617, -0.009327, 0.6617, 0.0704, 0.6617, 0.1411, 0.7114, -0.009327, 0.768, 0.3113, 0.6213, 0.3787, 0.596, 0.3526, 0.6366, 0.3275, 0.6689, 0.3275, 0.4974, 0.3526, 0.4974, 0.3526, 0.5145, 0.3275, 0.5145, 0.02676, 0.9806, 0.05649, 0.9806, 0.0704, 1.087, -0.009327, 1.087, 0.3113, 0.7642, 0.3471, 0.7642, 0.3471, 0.8118, 0.3113, 0.8118, 0.3113, 0.8118, 0.3471, 0.8118, 0.3471, 0.8594, 0.3113, 0.8594, -0.009327, 1.299, 0.0704, 1.299, 0.0704, 1.406, -0.009327, 1.406, -0.009327, 1.406, 0.0704, 1.406, 0.0704, 1.512, -0.009327, 1.512, 0.0704, -0.6139, 0.1501, -0.6139, 0.1501, -0.5076, 0.0704, -0.5076, 0.0704, -0.5076, 0.1501, -0.5076, 0.1768, -0.4199, 0.0704, -0.4013, 0.0704, -0.4013, 0.1768, -0.4199, 0.1501, -0.295, 0.06812, -0.2871, 0.06812, -0.2871, 0.1501, -0.295, 0.1501, -0.1887, 0.06812, -0.1808, 0.346, 0.1963, 0.3828, 0.1927, 0.3828, 0.2288, 0.3471, 0.2288, 0.2857, 0.2381, 0.3333, 0.2381, 0.3333, 0.2381, 0.2857, 0.2381, 0.06479, 0.02834, 0.1501, 0.02391, 0.1501, 0.1302, 0.06479, 0.1346, 0.06479, 0.1346, 0.1501, 0.1302, 0.1501, 0.2365, 0.0704, 0.2365, 0.0704, 0.2365, 0.1501, 0.2365, 0.1501, 0.3428, 0.0704, 0.3428, 0.0704, 0.3428, 0.1501, 0.3428, 0.1501, 0.4491, 0.0704, 0.4491, 0.0704, 0.4491, 0.1501, 0.4491, 0.1501, 0.5554, 0.0704, 0.5554, 0.0704, 0.5554, 0.1501, 0.5554, 0.1501, 0.6617, 0.0704, 0.6617, 0.0704, 0.6617, 0.1501, 0.6617, 0.2092, 0.7114, 0.1411, 0.7114, 1.026, -0.01473, 1.026, 0.07604, 0.983, 0.1036, 0.983, 0.02156, 0.08285, 0.8022, 0.2092, 0.8022, 0.1501, 0.9806, 0.05649, 0.9806, 0.05649, 0.9806, 0.1501, 0.9806, 0.1501, 1.087, 0.0704, 1.087, 0.0704, 1.087, 0.1501, 1.087, 0.1501, 1.193, 0.0704, 1.193, 0.0704, 1.193, 0.1501, 1.193, 0.1478, 1.307, 0.0704, 1.299, 0.0704, 1.299, 0.1478, 1.307, 0.1478, 1.414, 0.0704, 1.406, 0.0704, 1.406, 0.1478, 1.414, 0.1501, 1.512, 0.0704, 1.512, 0.1501, -0.6139, 0.2298, -0.6139, 0.2298, -0.5076, 0.1501, -0.5076, 0.1501, -0.5076, 0.2298, -0.5076, 0.2298, -0.4013, 0.1768, -0.4199, 0.1768, -0.4199, 0.2298, -0.4013, 0.2298, -0.295, 0.1501, -0.295, 0.1501, -0.295, 0.2298, -0.295, 0.2298, -0.1887, 0.1501, -0.1887, 0.3828, 0.1927, 0.4185, 0.1927, 0.4185, 0.2403, 0.3828, 0.2288, 0.3828, 0.2288, 0.4185, 0.2403, 0.4293, 0.2744, 0.3828, 0.288, 0.1501, 0.02391, 0.2539, -0.00638, 0.2539, 0.08774, 0.1501, 0.1302, 0.1501, 0.1302, 0.2539, 0.08774, 0.2539, 0.1819, 0.1501, 0.2365, 0.1501, 0.2365, 0.2539, 0.1819, 0.2539, 0.276, 0.1501, 0.3428, 0.3828, 0.4308, 0.4293, 0.4009, 0.4185, 0.4784, 0.3828, 0.4784, 0.1501, 0.4491, 0.2298, 0.4491, 0.2298, 0.5554, 0.1501, 0.5554, 0.1501, 0.5554, 0.2298, 0.5554, 0.2298, 0.6617, 0.1501, 0.6617, 0.1501, 0.6617, 0.2298, 0.6617, 0.2298, 0.768, 0.2092, 0.7114, 0.2092, 0.7114, 0.2298, 0.768, 0.2298, 0.8743, 0.2092, 0.8022, 0.2092, 0.8022, 0.2298, 0.8743, 0.2298, 0.9806, 0.1501, 0.9806, 0.1501, 0.9806, 0.2298, 0.9806, 0.2298, 1.087, 0.1501, 1.087, 0.1501, 1.087, 0.2298, 1.087, 0.2242, 1.198, 0.1501, 1.193, 0.1501, 1.193, 0.2242, 1.198, 0.222, 1.312, 0.1478, 1.307, 0.1478, 1.307, 0.222, 1.312, 0.2276, 1.414, 0.1478, 1.414, 0.1478, 1.414, 0.2276, 1.414, 0.2298, 1.512, 0.1501, 1.512, 0.2298, -0.6139, 0.3096, -0.6139, 0.3096, -0.5076, 0.2298, -0.5076, 0.2298, -0.5076, 0.3096, -0.5076, 0.3453, -0.287, 0.2298, -0.4013, 0.2298, -0.4013, 0.3453, -0.287, 0.3453, -0.1963, 0.2298, -0.295, 0.2298, -0.295, 0.3453, -0.1963, 0.3096, -0.1887, 0.2298, -0.1887, 0.2298, -0.1887, 0.3096, -0.1887, 0.3096, -0.08239, 0.2298, -0.08239, 0.4185, 0.2403, 0.4542, 0.2403, 0.4609, 0.2744, 0.4293, 0.2744, 0.4293, 0.4976, 0.4609, 0.4976, 0.4632, 0.502, 0.4321, 0.502, 0.4293, 0.3166, 0.4609, 0.3166, 0.4609, 0.3587, 0.4293, 0.3587, 0.5522, 0.4976, 0.5205, 0.4976, 0.5173, 0.502, 0.5484, 0.502, 0.4899, 0.5101, 0.4542, 0.5101, 0.4542, 0.5101, 0.4899, 0.5101, 0.2298, 0.4491, 0.3096, 0.4491, 0.3096, 0.5554, 0.2298, 0.5554, 0.2298, 0.5554, 0.3096, 0.5554, 0.3096, 0.6617, 0.2298, 0.6617, 0.2298, 0.6617, 0.3096, 0.6617, 0.3096, 0.768, 0.2298, 0.768, 0.2298, 0.768, 0.3096, 0.768, 0.3096, 0.8743, 0.2298, 0.8743, 0.2298, 0.8743, 0.3096, 0.8743, 0.3096, 0.9806, 0.2298, 0.9806, 0.2298, 0.9806, 0.3096, 0.9806, 0.304, 1.091, 0.2298, 1.087, 0.2298, 1.087, 0.304, 1.091, 0.304, 1.198, 0.2242, 1.198, 0.2242, 1.198, 0.304, 1.198, 0.304, 1.304, 0.222, 1.312, 0.222, 1.312, 0.304, 1.304, 0.3096, 1.406, 0.2276, 1.414, 0.2276, 1.414, 0.3096, 1.406, 0.3096, 1.512, 0.2298, 1.512, 0.3096, -0.6139, 0.3893, -0.6139, 0.3893, -0.5076, 0.3096, -0.5076, 0.3096, -0.5076, 0.3893, -0.5076, 0.4134, -0.287, 0.3453, -0.287, 0.3177, 0.5553, 0.2872, 0.5553, 0.3148, 0.5442, 0.3424, 0.5442, 0.3453, -0.1963, 0.4134, -0.1963, 0.3893, -0.1887, 0.3096, -0.1887, 0.3096, -0.1887, 0.3893, -0.1887, 0.3893, -0.08239, 0.3096, -0.08239, 0.3096, -0.08239, 0.3893, -0.08239, 0.3893, 0.02391, 0.3245, -0.00638, 0.4609, 0.2744, 0.4899, 0.288, 0.4899, 0.3356, 0.4609, 0.3166, 0.4609, 0.3166, 0.4899, 0.3356, 0.4889, 0.3868, 0.4609, 0.3587, 0.4321, 0.502, 0.4632, 0.502, 0.4632, 0.502, 0.4321, 0.502, 0.4242, 0.502, 0.3932, 0.502, 0.3932, 0.502, 0.4242, 0.502, 0.3587, 0.5504, 0.2524, 0.5504, 0.2524, 0.5504, 0.3587, 0.5504, 0.3096, 0.5554, 0.3893, 0.5554, 0.3893, 0.6617, 0.3096, 0.6617, 0.3096, 0.6617, 0.3893, 0.6617, 0.3893, 0.768, 0.3096, 0.768, 0.3096, 0.768, 0.3893, 0.768, 0.3893, 0.8743, 0.3096, 0.8743, 0.3096, 0.8743, 0.3893, 0.8743, 0.3893, 0.9806, 0.3096, 0.9806, 0.3096, 0.9806, 0.3893, 0.9806, 0.3837, 1.091, 0.304, 1.091, 0.304, 1.091, 0.3837, 1.091, 0.3837, 1.198, 0.304, 1.198, 0.304, 1.198, 0.3837, 1.198, 0.3893, 1.299, 0.304, 1.304, 0.304, 1.304, 0.3893, 1.299, 0.3893, 1.406, 0.3096, 1.406, 0.3096, 1.406, 0.3893, 1.406, 0.3893, 1.512, 0.3096, 1.512, 0.3893, -0.6139, 0.469, -0.6139, 0.469, -0.5076, 0.3893, -0.5076, 0.3893, -0.5076, 0.469, -0.5076, 0.469, -0.4013, 0.4134, -0.287, 0.4134, -0.287, 0.469, -0.4013, 0.469, -0.295, 0.4134, -0.1963, 0.4134, -0.1963, 0.469, -0.295, 0.469, -0.1887, 0.3893, -0.1887, 0.3893, -0.1887, 0.469, -0.1887, 0.469, -0.08239, 0.3893, -0.08239, 0.3893, -0.08239, 0.469, -0.08239, 0.469, 0.02391, 0.3893, 0.02391, 0.3893, 0.02391, 0.469, 0.02391, 0.469, 0.1302, 0.3893, 0.1302, 0.3893, 0.1302, 0.469, 0.1302, 0.4667, 0.2444, 0.387, 0.2444, 0.4889, 0.3868, 0.5246, 0.3868, 0.5246, 0.4344, 0.4889, 0.4344, 0.4889, 0.4344, 0.5246, 0.4344, 0.5256, 0.4784, 0.4899, 0.4784, 0.4899, 0.4784, 0.5256, 0.4784, 0.5256, 0.5261, 0.4899, 0.5261, 0.3893, 0.5554, 0.469, 0.5554, 0.4657, 0.5583, 0.3893, 0.6617, 0.3893, 0.6617, 0.4657, 0.5583, 0.4657, 0.6525, 0.3893, 0.768, 0.3893, 0.768, 0.4657, 0.6525, 0.469, 0.8743, 0.3893, 0.8743, 0.3893, 0.8743, 0.469, 0.8743, 0.469, 0.9806, 0.3893, 0.9806, 0.3893, 0.9806, 0.469, 0.9806, 0.469, 1.087, 0.3837, 1.091, 0.3837, 1.091, 0.469, 1.087, 0.469, 1.193, 0.3837, 1.198, 0.3837, 1.198, 0.469, 1.193, 0.469, 1.299, 0.3893, 1.299, 0.3893, 1.299, 0.469, 1.299, 0.469, 1.406, 0.3893, 1.406, 0.3893, 1.406, 0.469, 1.406, 0.469, 1.512, 0.3893, 1.512, 0.5256, 0.002254, 0.5613, 0.002254, 0.5613, 0.04987, 0.5256, 0.04987, 0.469, -0.5076, 0.5487, -0.5076, 0.5487, -0.4013, 0.469, -0.4013, 0.469, -0.4013, 0.5487, -0.4013, 0.5487, -0.295, 0.469, -0.295, 0.469, -0.295, 0.5487, -0.295, 0.5363, -0.1946, 0.469, -0.1887, 0.469, -0.1887, 0.5363, -0.1946, 0.5363, -0.1005, 0.469, -0.08239, 0.469, -0.08239, 0.5363, -0.1005, 0.5487, 0.02391, 0.469, 0.02391, 0.469, 0.02391, 0.5487, 0.02391, 0.5487, 0.1302, 0.469, 0.1302, 0.469, 0.1302, 0.5487, 0.1302, 0.5496, 0.2576, 0.4667, 0.2444, 0.4667, 0.2444, 0.5496, 0.2576, 0.5496, 0.3484, 0.4667, 0.3507, 0.4667, 0.3507, 0.5496, 0.3484, 0.5487, 0.4491, 0.469, 0.4491, 0.5256, 0.4784, 0.5613, 0.4784, 0.5613, 0.5261, 0.5256, 0.5261, 0.5256, 0.5261, 0.5613, 0.5261, 0.5558, 0.5274, 0.5241, 0.5274, 0.4257, 0.4976, 0.394, 0.4976, 0.3932, 0.502, 0.4242, 0.502, 0.4657, 0.6525, 0.5363, 0.6525, 0.5431, 0.8787, 0.469, 0.8743, 0.469, 0.8743, 0.5431, 0.8787, 0.5431, 0.985, 0.469, 0.9806, 0.469, 0.9806, 0.5431, 0.985, 0.5487, 1.087, 0.469, 1.087, 0.469, 1.087, 0.5487, 1.087, 0.5487, 1.193, 0.469, 1.193, 0.469, 1.193, 0.5487, 1.193, 0.5487, 1.299, 0.469, 1.299, 0.469, 1.299, 0.5487, 1.299, 0.5487, 1.406, 0.469, 1.406, 0.469, 1.406, 0.5487, 1.406, 0.5487, 1.512, 0.469, 1.512, 0.5487, -0.6139, 0.6285, -0.6139, 0.6285, -0.5076, 0.5487, -0.5076, 0.5487, -0.5076, 0.6285, -0.5076, 0.6285, -0.4013, 0.5487, -0.4013, 0.5487, -0.4013, 0.6285, -0.4013, 0.6285, -0.295, 0.5487, -0.295, 0.5487, -0.295, 0.6285, -0.295, 0.6069, -0.1946, 0.5363, -0.1946, 0.2992, 0.4976, 0.2676, 0.4976, 0.269, 0.502, 0.3, 0.502, 0.5363, -0.1005, 0.6069, -0.1005, 0.6285, 0.02391, 0.5487, 0.02391, 0.5487, 0.02391, 0.6285, 0.02391, 0.6285, 0.1302, 0.5487, 0.1302, 0.5487, 0.1302, 0.6285, 0.1302, 0.6177, 0.2576, 0.5496, 0.2576, 0.1905, 0.5238, 0.1905, 0.5714, 0.1905, 0.5714, 0.1905, 0.5238, 0.5496, 0.3484, 0.6177, 0.3484, 0.6285, 0.4491, 0.5487, 0.4491, 0.5487, 0.4491, 0.6285, 0.4491, 0.6285, 0.5554, 0.5487, 0.5554, 0.5487, 0.5554, 0.6285, 0.5554, 0.6285, 0.6617, 0.5363, 0.5583, 0.5558, 0.5274, 0.5971, 0.5737, 0.5971, 0.6213, 0.5558, 0.5695, 0.5363, 0.6525, 0.6285, 0.768, 0.6229, 0.8787, 0.5431, 0.8787, 0.5588, 0.6709, 0.5945, 0.6709, 0.5945, 0.7185, 0.5588, 0.7185, 0.5431, 0.985, 0.6229, 0.985, 0.6552, 1.068, 0.5487, 1.087, 0.5487, 1.087, 0.6552, 1.068, 0.6552, 1.175, 0.5487, 1.193, 0.5487, 1.193, 0.6552, 1.175, 0.6285, 1.299, 0.5487, 1.299, 0.5487, 1.299, 0.6285, 1.299, 0.6285, 1.406, 0.5487, 1.406, 0.5487, 1.406, 0.6285, 1.406, 0.6285, 1.512, 0.5487, 1.512, 0.6285, -0.6139, 0.7082, -0.6139, 0.7349, -0.5262, 0.6285, -0.5076, 0.6285, -0.5076, 0.7349, -0.5262, 0.7082, -0.4013, 0.6285, -0.4013, 0.6285, -0.4013, 0.7082, -0.4013, 0.7082, -0.295, 0.6285, -0.295, 0.6285, -0.295, 0.7082, -0.295, 0.7082, -0.1887, 0.6069, -0.1946, 0.666, 0.1947, 0.7017, 0.1947, 0.7017, 0.1947, 0.666, 0.1947, 0.7082, 0.02391, 0.6285, 0.02391, 0.6285, 0.02391, 0.7082, 0.02391, 0.6285, 0.02391, 0.7082, 0.02391, 0.7082, 0.1302, 0.6285, 0.1302, 0.6285, 0.1302, 0.7082, 0.1302, 0.7082, 0.2365, 0.6177, 0.2576, 0.6177, 0.2576, 0.7082, 0.2365, 0.7082, 0.3428, 0.6177, 0.3484, 0.6177, 0.3484, 0.7082, 0.3428, 0.6775, 0.3701, 0.6285, 0.4491, 0.5971, 0.4784, 0.619, 0.4431, 0.619, 0.4852, 0.5971, 0.5261, 0.5971, 0.5261, 0.619, 0.4852, 0.6328, 0.5737, 0.5971, 0.5737, 0.2399, 0.288, 0.2756, 0.288, 0.2756, 0.288, 0.2399, 0.288, 0.4242, 0.502, 0.3932, 0.502, 0.3932, 0.502, 0.4242, 0.502, 0.4889, 0.4344, 0.4899, 0.4784, 0.4899, 0.4784, 0.4889, 0.4344, 0.6229, 0.985, 0.7082, 0.9806, 0.7082, 1.087, 0.6552, 1.068, 0.6552, 1.068, 0.7082, 1.087, 0.7349, 1.175, 0.6552, 1.175, 0.6552, 1.175, 0.7349, 1.175, 0.7082, 1.299, 0.6285, 1.299, 0.6285, 1.299, 0.7082, 1.299, 0.7082, 1.406, 0.6285, 1.406, 0.6285, 1.406, 0.7082, 1.406, 0.7082, 1.512, 0.6285, 1.512, 0.7082, -0.6139, 0.7879, -0.6139, 0.7879, -0.5076, 0.7349, -0.5262, 0.7349, -0.5262, 0.7879, -0.5076, 0.7879, -0.4013, 0.7082, -0.4013, 0.7082, -0.4013, 0.7879, -0.4013, 0.7879, -0.295, 0.7082, -0.295, 0.6328, 0.1451, 0.6685, 0.1451, 0.666, 0.1947, 0.6328, 0.1927, 0.7017, 0.2423, 0.7042, 0.288, 0.7042, 0.288, 0.7017, 0.2423, 0.5874, 0.1901, 0.6328, 0.1927, 0.6328, 0.1927, 0.5874, 0.1901, 0.7082, 0.02391, 0.7879, 0.02391, 0.7879, 0.1302, 0.7082, 0.1302, 0.7082, 0.1302, 0.7879, 0.1302, 0.7879, 0.2365, 0.7082, 0.2365, 0.7082, 0.2365, 0.7879, 0.2365, 0.7879, 0.3428, 0.7082, 0.3428, 0.6328, 0.4308, 0.6685, 0.4308, 0.6506, 0.4431, 0.619, 0.4431, 0.5238, 0.5714, 0.5714, 0.5714, 0.5714, 0.5714, 0.5238, 0.5714, 0.6775, 0.4642, 0.7481, 0.4642, 0.7879, 0.6617, 0.7082, 0.6617, 0.6328, 0.5737, 0.6685, 0.5737, 0.6685, 0.6213, 0.6328, 0.6213, 0.6328, 0.6213, 0.6685, 0.6213, 0.6685, 0.6689, 0.6328, 0.6689, 0.6328, 0.6689, 0.6685, 0.6689, 0.6685, 0.7165, 0.6328, 0.7165, 0.7082, 0.9806, 0.7879, 0.9806, 0.7879, 1.087, 0.7082, 1.087, 0.7082, 1.087, 0.7879, 1.087, 0.7879, 1.193, 0.7349, 1.175, 0.7349, 1.175, 0.7879, 1.193, 0.7879, 1.299, 0.7082, 1.299, 0.7082, 1.299, 0.7879, 1.299, 0.7879, 1.406, 0.7082, 1.406, 0.7082, 1.406, 0.7879, 1.406, 0.7879, 1.512, 0.7082, 1.512, 0.7879, -0.6139, 0.8676, -0.6139, 0.8187, -0.477, 0.7879, -0.5076, 0.6685, 0.04987, 0.6823, 0.06359, 0.6823, 0.1057, 0.6685, 0.09749, 0.7879, -0.4013, 0.8187, -0.3829, 0.8676, -0.295, 0.7879, -0.295, 0.6685, 0.1451, 0.7042, 0.1451, 0.7017, 0.1947, 0.666, 0.1947, 0.7879, 0.02391, 0.7082, 0.02391, 0.7082, 0.02391, 0.7879, 0.02391, 0.7017, 0.1947, 0.7017, 0.2423, 0.7017, 0.2423, 0.7017, 0.1947, 0.7879, 0.02391, 0.8676, 0.02391, 0.8219, 0.1668, 0.7879, 0.1302, 0.7879, 0.1302, 0.8219, 0.1668, 0.8219, 0.2576, 0.7879, 0.2365, 0.7879, 0.2365, 0.8219, 0.2576, 0.8676, 0.3428, 0.7879, 0.3428, 0.7879, 0.3428, 0.8676, 0.3428, 0.8676, 0.4491, 0.7481, 0.3701, 0.7481, 0.3701, 0.8676, 0.4491, 0.8676, 0.5554, 0.7481, 0.4642, 0.7481, 0.4642, 0.8676, 0.5554, 0.8676, 0.6617, 0.7879, 0.6617, 0.7879, 0.6617, 0.8676, 0.6617, 0.8676, 0.768, 0.7879, 0.768, 0.7879, 0.768, 0.8676, 0.768, 0.8676, 0.8743, 0.7879, 0.8743, 0.7879, 0.8743, 0.8676, 0.8743, 0.8676, 0.9806, 0.7879, 0.9806, 0.7879, 0.9806, 0.8676, 0.9806, 0.8676, 1.087, 0.7879, 1.087, 0.7879, 1.087, 0.8676, 1.087, 0.8676, 1.193, 0.7879, 1.193, 0.7879, 1.193, 0.8676, 1.193, 0.8676, 1.299, 0.7879, 1.299, 0.7879, 1.299, 0.8676, 1.299, 0.8676, 1.406, 0.7879, 1.406, 0.7879, 1.406, 0.8676, 1.406, 0.8676, 1.512, 0.7879, 1.512, 0.8676, -0.6139, 0.9474, -0.6139, 0.8892, -0.477, 0.8187, -0.477, 0.619, 0.2381, 0.5714, 0.2381, 0.5714, 0.2381, 0.619, 0.2381, 0.6823, 0.1057, 0.7139, 0.1057, 0.7399, 0.1451, 0.7042, 0.1451, 0.8676, -0.295, 0.9474, -0.295, 0.9474, -0.1887, 0.862, -0.1843, 0.7017, 0.1947, 0.7399, 0.1927, 0.7399, 0.2403, 0.7017, 0.2423, 0.7017, 0.2423, 0.7399, 0.2403, 0.7399, 0.288, 0.7042, 0.288, 0.8676, 0.02391, 0.9474, 0.02391, 0.89, 0.1668, 0.8219, 0.1668, 0.9048, 0.2857, 0.8571, 0.2857, 0.8571, 0.2857, 0.9048, 0.2857, 0.8219, 0.2576, 0.89, 0.2576, 0.9474, 0.3428, 0.8676, 0.3428, 0.8676, 0.3428, 0.9474, 0.3428, 0.9474, 0.4491, 0.8676, 0.4491, 0.8676, 0.4491, 0.9474, 0.4491, 0.9418, 0.5598, 0.8676, 0.5554, 0.8676, 0.5554, 0.9418, 0.5598, 0.9418, 0.6661, 0.8676, 0.6617, 0.8676, 0.6617, 0.9418, 0.6661, 0.9474, 0.768, 0.8676, 0.768, 0.8676, 0.768, 0.9474, 0.768, 0.9474, 0.8743, 0.8676, 0.8743, 0.8676, 0.8743, 0.9474, 0.8743, 0.9474, 0.9806, 0.8676, 0.9806, 0.8676, 0.9806, 0.9474, 0.9806, 0.89, 0.9837, 0.8676, 1.087, 0.8676, 1.087, 0.89, 0.9837, 0.89, 1.075, 0.8676, 1.193, 0.8676, 1.193, 0.89, 1.075, 0.9474, 1.299, 0.8676, 1.299, 0.8676, 1.299, 0.9474, 1.299, 0.9474, 1.406, 0.8676, 1.406, 0.8676, 1.406, 0.9474, 1.406, 0.9474, 1.512, 0.8676, 1.512, 0.9474, -0.6139, 1.027, -0.6139, 0.9598, -0.477, 0.8892, -0.477, 0.7139, 0.06359, 0.7455, 0.06359, 0.7455, 0.1057, 0.7139, 0.1057, 0.8892, -0.3829, 0.9598, -0.3829, 1.027, -0.295, 0.9474, -0.295, 0.9474, -0.295, 1.027, -0.295, 1.027, -0.1887, 0.9474, -0.1887, 0.9474, -0.1887, 1.027, -0.1887, 0.958, -0.01473, 0.9474, -0.08239, 0.9474, -0.08239, 0.958, -0.01473, 0.958, 0.07604, 0.9474, 0.02391, 0.9474, 0.02391, 0.958, 0.07604, 1.027, 0.1302, 0.89, 0.1668, 0.89, 0.1668, 1.027, 0.1302, 1.027, 0.2365, 0.89, 0.2576, 0.89, 0.2576, 1.027, 0.2365, 1.027, 0.3428, 0.9474, 0.3428, 0.9474, 0.3428, 1.027, 0.3428, 1.027, 0.4491, 0.9474, 0.4491, 0.9474, 0.4491, 1.027, 0.4491, 1.021, 0.5598, 0.9418, 0.5598, 0.9418, 0.5598, 1.021, 0.5598, 1.021, 0.6661, 0.9418, 0.6661, 0.9418, 0.6661, 1.021, 0.6661, 1.027, 0.768, 0.9474, 0.768, 0.9474, 0.768, 1.027, 0.768, 1.027, 0.8743, 0.9474, 0.8743, 0.9474, 0.8743, 1.027, 0.8743, 1.027, 0.9806, 0.9474, 0.9806, 0.9474, 0.9806, 1.027, 0.9806, 0.958, 0.9837, 0.89, 0.9837, 0.1429, 0.5238, 0.1905, 0.5238, 0.1905, 0.5238, 0.1429, 0.5238, 0.89, 1.075, 0.958, 1.075, 1.027, 1.299, 0.9474, 1.299, 0.9474, 1.299, 1.027, 1.299, 1.027, 1.406, 0.9474, 1.406, 0.9474, 1.406, 1.027, 1.406, 1.027, 1.512, 0.9474, 1.512, 1.027, -0.6139, 1.107, -0.6139, 1.03, -0.477, 0.9598, -0.477, 0.1047, 0.492, 0.03411, 0.492, 0.03476, 0.5016, 0.1041, 0.5016, 0.7455, 0.1057, 0.7771, 0.1057, 0.8113, 0.1451, 0.7756, 0.1451, 1.027, -0.295, 1.107, -0.295, 1.107, -0.1887, 1.027, -0.1887, 1.027, -0.1887, 1.107, -0.1887, 1.026, -0.01473, 0.958, -0.01473, 0.958, -0.01473, 1.026, -0.01473, 0.983, 0.02156, 0.9214, 0.02156, 0.958, 0.07604, 1.026, 0.07604, 1.107, 0.1302, 1.027, 0.1302, 1.027, 0.1302, 1.107, 0.1302, 1.107, 0.2365, 1.027, 0.2365, 1.027, 0.2365, 1.107, 0.2365, 1.107, 0.3428, 1.027, 0.3428, 1.027, 0.3428, 1.107, 0.3428, 1.107, 0.4491, 1.027, 0.4491, 1.027, 0.4491, 1.107, 0.4491, 1.107, 0.5554, 1.021, 0.5598, 1.021, 0.5598, 1.107, 0.5554, 1.107, 0.6617, 1.021, 0.6661, 1.021, 0.6661, 1.107, 0.6617, 1.107, 0.768, 1.027, 0.768, 1.027, 0.768, 1.107, 0.768, 1.107, 0.8743, 1.027, 0.8743, 1.027, 0.8743, 1.107, 0.8743, 1.105, 0.9885, 1.027, 0.9806, 1.027, 0.9806, 1.105, 0.9885, 1.105, 1.095, 0.958, 0.9837, 0.958, 0.9837, 1.105, 1.095, 1.107, 1.193, 0.958, 1.075, 0.958, 1.075, 1.107, 1.193, 1.107, 1.299, 1.027, 1.299, 1.027, 1.299, 1.107, 1.299, 1.107, 1.406, 1.027, 1.406, 1.027, 1.406, 1.107, 1.406, 1.107, 1.512, 1.027, 1.512, 1.03, -0.477, 1.187, -0.5076, 1.187, -0.4013, 1.03, -0.3829, 1.03, -0.3829, 1.187, -0.4013, 1.187, -0.295, 1.107, -0.295, 1.107, -0.295, 1.187, -0.295, 1.187, -0.1887, 1.107, -0.1887, 1.107, -0.1887, 1.187, -0.1887, 1.187, -0.08239, 1.026, -0.01473, 1.026, -0.01473, 1.187, -0.08239, 1.187, 0.02391, 1.026, 0.07604, 1.026, 0.07604, 1.187, 0.02391, 1.187, 0.1302, 1.107, 0.1302, 1.107, 0.1302, 1.187, 0.1302, 1.187, 0.2365, 1.107, 0.2365, 1.107, 0.2365, 1.187, 0.2365, 1.187, 0.3428, 1.107, 0.3428, 1.107, 0.3428, 1.187, 0.3428, 1.184, 0.457, 1.107, 0.4491, 1.107, 0.4491, 1.184, 0.457, 1.184, 0.5633, 1.107, 0.5554, 1.107, 0.5554, 1.184, 0.5633, 1.187, 0.6617, 1.107, 0.6617, 1.107, 0.6617, 1.187, 0.6617, 1.187, 0.768, 1.107, 0.768, 1.107, 0.768, 1.187, 0.768, 1.187, 0.8743, 1.107, 0.8743, 1.107, 0.8743, 1.187, 0.8743, 1.184, 0.9885, 1.105, 0.9885, 1.105, 0.9885, 1.184, 0.9885, 1.184, 1.095, 1.105, 1.095, 1.105, 1.095, 1.184, 1.095, 1.187, 1.193, 1.107, 1.193, 1.107, 1.193, 1.187, 1.193, 1.187, 1.299, 1.107, 1.299, 1.107, 1.299, 1.187, 1.299, 1.187, 1.406, 1.107, 1.406, 1.187, -0.4013, 1.266, -0.4013, 1.266, -0.295, 1.187, -0.295, 1.187, -0.295, 1.266, -0.295, 1.266, -0.1887, 1.187, -0.1887, 1.187, -0.1887, 1.266, -0.1887, 1.266, -0.08239, 1.187, -0.08239, 1.445, -0.08239, 1.551, -0.08239, 1.551, 0.02391, 1.445, 0.02391, 1.187, 0.02391, 1.266, 0.02391, 1.266, 0.1302, 1.187, 0.1302, 1.187, 0.1302, 1.266, 0.1302, 1.266, 0.2365, 1.187, 0.2365, 1.187, 0.2365, 1.266, 0.2365, 1.266, 0.3428, 1.187, 0.3428, 1.445, 0.3428, 1.551, 0.3428, 1.548, 0.457, 1.442, 0.457, 1.184, 0.457, 1.264, 0.457, 1.264, 0.5633, 1.184, 0.5633, 1.184, 0.5633, 1.264, 0.5633, 1.266, 0.6617, 1.187, 0.6617, 1.187, 0.6617, 1.266, 0.6617, 1.266, 0.768, 1.187, 0.768, 1.187, 0.768, 1.266, 0.768, 1.266, 0.8743, 1.187, 0.8743, 1.187, 0.8743, 1.266, 0.8743, 1.266, 0.9806, 1.184, 0.9885, 1.184, 0.9885, 1.266, 0.9806, 1.266, 1.087, 1.184, 1.095, 1.184, 1.095, 1.266, 1.087, 1.266, 1.193, 1.187, 1.193, 0.1429, 0.5238, 0.1905, 0.5238, 0.1905, 0.5714, 0.1429, 0.5714, 0.3975, 0.581, 0.4251, 0.581, 0.4251, 0.6177, 0.3975, 0.6177, 0.4802, 0.1766, 0.5078, 0.1766, 0.5078, 0.2134, 0.4802, 0.2134, 0.5629, 0.3972, 0.5905, 0.3972, 0.5905, 0.4339, 0.5629, 0.4339, 0.6732, 0.3604, 0.7007, 0.3604, 0.7007, 0.3972, 0.6732, 0.3972, 0.7007, 0.6912, 0.7283, 0.6912, 0.7283, 0.728, 0.7007, 0.728, 0.7283, 0.2869, 0.7559, 0.2869, 0.7559, 0.3237, 0.7283, 0.3237, 0.89, 0.1668, 0.89, 0.2576, 0.8599, 0.2677, 0.8599, 0.1857, 0.8095, 0.381, 0.7619, 0.381, 0.7619, 0.381, 0.8095, 0.381, 0.3453, -0.1963, 0.3453, -0.287, 0.3676, -0.2246, 0.3676, -0.1425, 0.5496, 0.4914, 0.6177, 0.4914, 0.6137, 0.4796, 0.5522, 0.4796, 0.8095, 0.7619, 0.8571, 0.7619, 0.8571, 0.7619, 0.8095, 0.7619, 0.5922, 0.4974, 0.5617, 0.4974, 0.5629, 0.4921, 0.5905, 0.4921, 0.3453, -0.287, 0.4134, -0.287, 0.4291, -0.2246, 0.3676, -0.2246, 0.08285, 0.8022, 0.1411, 0.7114, 0.183, 0.678, 0.183, 0.76, 0.958, 1.075, 0.89, 1.075, 0.8599, 1.006, 0.9214, 1.006, 0.958, 0.9837, 0.958, 1.075, 0.9214, 1.006, 0.9214, 0.9241, 0.5714, 0.4286, 0.5714, 0.381, 0.5714, 0.381, 0.5714, 0.4286, 0.5007, 0.1893, 0.4702, 0.1893, 0.4802, 0.2134, 0.5078, 0.2134, 0.2872, 0.5553, 0.2872, 0.5146, 0.3148, 0.5075, 0.3148, 0.5442, 0.8571, 0.2857, 0.8571, 0.2381, 0.8571, 0.2381, 0.8571, 0.2857, 0.7619, 0.381, 0.7619, 0.3333, 0.7619, 0.3333, 0.7619, 0.381, 0.2857, 0.619, 0.3333, 0.619, 0.3333, 0.619, 0.2857, 0.619, 0.2092, 0.8022, 0.08285, 0.8022, 0.183, 0.76, 0.2445, 0.76, 0.4762, 0.09524, 0.4762, 0.1429, 0.4762, 0.1429, 0.4762, 0.09524, 0.8095, 0.8095, 0.8095, 0.7619, 0.8095, 0.7619, 0.8095, 0.8095, 0.3333, 0.619, 0.3333, 0.6667, 0.3333, 0.6667, 0.3333, 0.619, 0.4195, 0.4974, 0.45, 0.4974, 0.4505, 0.4921, 0.4229, 0.4921, 0.2603, -0.005516, 0.3296, -0.005516, 0.3296, 0.08688, 0.2603, 0.08688, 0.4185, 0.4784, 0.4293, 0.4009, 0.4293, 0.4009, 0.4185, 0.4784, 0.4682, 0.5488, 0.5375, 0.5488, 0.5375, 0.6412, 0.4682, 0.6412, 0.5375, -0.1903, 0.6068, -0.1903, 0.6068, -0.09791, 0.5375, -0.09791, 0.6761, 0.3641, 0.7454, 0.3641, 0.7454, 0.4564, 0.6761, 0.4564, 0.8147, -0.4675, 0.884, -0.4675, 0.884, -0.3751, 0.8147, -0.3751, 0.9533, -0.4675, 1.023, -0.4675, 1.023, -0.3751, 0.9533, -0.3751, 0.2043, 0.4976, 0.1727, 0.4976, 0.1759, 0.502, 0.2069, 0.502, 0.5558, 0.5695, 0.5241, 0.5695, 0.5253, 0.5645, 0.5563, 0.5645, 0.2524, 0.1252, 0.1461, 0.1252, 0.1461, 0.1252, 0.2524, 0.1252, 0.7143, 0.4762, 0.7143, 0.5238, 0.7143, 0.5238, 0.7143, 0.4762, 0.2043, 0.4976, 0.1727, 0.4976, 0.1759, 0.502, 0.2069, 0.502, 0.4293, 0.4976, 0.4609, 0.4976, 0.4632, 0.502, 0.4321, 0.502, 0.4286, 0.4286, 0.381, 0.4286, 0.381, 0.4286, 0.4286, 0.4286, 0.6667, 0.4762, 0.7143, 0.4762, 0.7143, 0.4762, 0.6667, 0.4762, 0.7008, 0.4976, 0.6587, 0.4976, 0.6578, 0.502, 0.6992, 0.502, 0.4286, 0.2857, 0.4286, 0.3333, 0.4286, 0.3333, 0.4286, 0.2857, 0.619, 0.1905, 0.619, 0.2381, 0.619, 0.2381, 0.619, 0.1905, 0.4889, 0.4976, 0.4573, 0.4976, 0.4553, 0.502, 0.4863, 0.502, 0.5714, 0.5714, 0.5714, 0.619, 0.5714, 0.619, 0.5714, 0.5714, 0.4286, 0.381, 0.4286, 0.4286, 0.4286, 0.4286, 0.4286, 0.381, 0.7455, 0.4976, 0.7771, 0.4976, 0.7736, 0.502, 0.7426, 0.502, 0.6823, 0.4976, 0.7139, 0.4976, 0.7115, 0.502, 0.6805, 0.502, 0.8095, 0.04762, 0.8095, 0.09524, 0.8095, 0.09524, 0.8095, 0.04762, 0.9048, 0.09524, 0.8571, 0.09524, 0.8571, 0.09524, 0.9048, 0.09524, 0.8095, 0.09524, 0.7619, 0.09524, 0.7619, 0.09524, 0.8095, 0.09524, 0.9048, 0.04762, 0.9048, 0.09524, 0.9048, 0.09524, 0.9048, 0.04762, 0.5558, 0.4976, 0.5874, 0.4976, 0.5873, 0.502, 0.5563, 0.502, 0.07111, -0.109, 0.1508, -0.109, 0.1508, 0.02296, 0.06551, 0.02739, 0.3103, 0.4482, 0.39, 0.4482, 0.39, 0.5545, 0.3103, 0.5545, 0.5195, 0.5101, 0.4838, 0.5101, 0.4835, 0.5202, 0.5192, 0.5202, 0.3425, 0.5187, 0.2966, 0.5101, 0.2963, 0.5202, 0.3421, 0.5288, 0.3333, 0.2857, 0.2857, 0.2857, 0.2857, 0.2857, 0.3333, 0.2857, 0.4542, 0.5101, 0.4899, 0.5101, 0.4902, 0.5202, 0.4545, 0.5202, 0.4762, 0.4762, 0.4762, 0.5238, 0.4762, 0.5238, 0.4762, 0.4762, 0.3333, 0.2381, 0.3333, 0.2857, 0.3333, 0.2857, 0.3333, 0.2381, 0.3471, 0.5095, 0.3828, 0.5095, 0.3831, 0.5196, 0.3474, 0.5196, 0.3333, 0.2381, 0.3333, 0.2381, 0.3333, 0.2381, 0.3333, 0.2381, 0.3474, 0.5196, 0.3831, 0.5196, 0.3831, 0.525, 0.3474, 0.525, 0.2963, 0.5202, 0.2966, 0.5101, 0.285, 0.5095, 0.2847, 0.5196, 0.3831, 0.2282, 0.3474, 0.2282, 0.3474, 0.2127, 0.3831, 0.2127, 0.3333, 0.2381, 0.2857, 0.2381, 0.2857, 0.2381, 0.3333, 0.2381, 0.3333, 0.2381, 0.3333, 0.2381, 0.3333, 0.2381, 0.3333, 0.2381, 0.2963, 0.5202, 0.2847, 0.5196, 0.2845, 0.525, 0.2961, 0.5257, 0.2042, 0.7641, 0.2399, 0.7641, 0.2399, 0.8117, 0.2042, 0.8117, 0.2042, 0.8117, 0.2399, 0.8117, 0.2399, 0.8594, 0.2032, 0.8629, 0.2399, 0.7165, 0.2756, 0.7165, 0.2756, 0.7641, 0.2399, 0.7641, 0.7338, 0.5018, 0.6981, 0.5018, 0.6981, 0.5122, 0.7338, 0.5122, -0.2791, 1.188, -0.2791, 1.294, -0.2791, 1.294, -0.2791, 1.188, -0.089, 1.087, -0.009276, 1.087, -0.009276, 1.193, -0.089, 1.193, -0.089, 1.193, -0.009276, 1.193, -0.009276, 1.299, -0.089, 1.299, 0.2399, 0.4974, 0.2756, 0.4974, 0.2756, 0.5018, 0.2399, 0.5018, 0.2756, 0.4974, 0.3113, 0.4974, 0.3114, 0.5018, 0.2756, 0.5018, 0.7722, 0.5022, 0.7338, 0.4974, 0.7338, 0.5018, 0.7722, 0.5066, 0.2381, 0.7619, 0.2381, 0.8095, 0.2381, 0.8095, 0.2381, 0.7619, 0.2042, 0.4974, 0.2399, 0.4974, 0.2399, 0.5018, 0.2042, 0.5018, 0.2399, 0.7641, 0.2756, 0.7641, 0.2756, 0.8117, 0.2399, 0.8117, 0.2399, 0.5018, 0.2756, 0.5018, 0.2756, 0.5122, 0.2399, 0.5122, 0.1905, 0.7619, 0.1905, 0.8095, 0.1905, 0.8095, 0.1905, 0.7619, 0.1905, 0.8095, 0.1429, 0.8095, 0.1429, 0.8095, 0.1905, 0.8095, -0.089, 1.193, -0.089, 1.299, -0.1003, 1.284, -0.1003, 1.208, 0.1905, 0.8571, 0.1429, 0.8571, 0.1429, 0.8571, 0.1905, 0.8571, 0.1429, 0.8571, 0.1429, 0.8571, 0.1429, 0.8571, 0.1429, 0.8571, 0.2399, 0.5018, 0.2756, 0.5018, 0.2756, 0.5161, 0.2399, 0.5161, 0.7695, 0.5018, 0.7338, 0.5018, 0.7338, 0.5161, 0.7695, 0.5161, -0.1687, 1.193, -0.1687, 1.299, -0.2193, 1.299, -0.2193, 1.193, 0.2399, 0.5018, 0.2399, 0.5161, 0.2173, 0.5161, 0.2173, 0.5018, 0.1429, 0.8571, 0.1429, 0.8095, 0.1429, 0.8095, 0.1429, 0.8571, -0.1574, 1.208, -0.1003, 1.208, -0.1003, 1.284, -0.1574, 1.284, -0.1687, 1.193, -0.089, 1.193, -0.1003, 1.208, -0.1574, 1.208, -0.1687, 1.299, -0.1687, 1.193, -0.1574, 1.208, -0.1574, 1.284, -0.2559, 1.299, -0.3622, 1.299, -0.3471, 1.284, -0.2711, 1.284, 0.02676, 0.8743, 0.08285, 0.8022, 0.05649, 0.9806, 0.02676, 0.9806, -0.06653, 0.8693, -0.06653, 0.9756, -0.06653, 0.9756, -0.06653, 0.8693, -0.06653, 0.9756, -0.1728, 0.9756, -0.1728, 0.9756, -0.06653, 0.9756, 0.6624, 0.4974, 0.6267, 0.4974, 0.6267, 0.5145, 0.6624, 0.5145, 0.5971, 0.5737, 0.6328, 0.5737, 0.6328, 0.5737, 0.5971, 0.5737, 0.3893, 0.5199, 0.3096, 0.5199, 0.3096, 0.5199, 0.3893, 0.5199, 0.4889, 0.3868, 0.4889, 0.4344, 0.4889, 0.4344, 0.4889, 0.3868, 0.4609, 0.3587, 0.4889, 0.3868, 0.4889, 0.3868, 0.4609, 0.3587, 0.5945, 0.7185, 0.5945, 0.6709, 0.5945, 0.6709, 0.5945, 0.7185, 0.381, 0.4286, 0.4286, 0.4286, 0.4286, 0.4286, 0.381, 0.4286, 0.2756, 0.288, 0.2756, 0.3356, 0.2756, 0.3356, 0.2756, 0.288, 0.4286, 0.381, 0.4286, 0.4286, 0.4286, 0.4286, 0.4286, 0.381, 0.2399, 0.288, 0.2756, 0.288, 0.2756, 0.288, 0.2399, 0.288, 0.4542, 0.4784, 0.4185, 0.4784, 0.4185, 0.4784, 0.4542, 0.4784, 0.2399, 0.3356, 0.2399, 0.288, 0.2399, 0.288, 0.2399, 0.3356, -0.08905, 0.1302, -0.1688, 0.1302, -0.1688, 0.1302, -0.08905, 0.1302, 0.4889, 0.3868, 0.4889, 0.4344, 0.4889, 0.4344, 0.4889, 0.3868, 0.4889, 0.4344, 0.4899, 0.4784, 0.4899, 0.4784, 0.4889, 0.4344, 0.4286, 0.4286, 0.4286, 0.381, 0.4286, 0.381, 0.4286, 0.4286, 0.4609, 0.3587, 0.4889, 0.3868, 0.4889, 0.3868, 0.4609, 0.3587, 0.6285, 0.6617, 0.7082, 0.6617, 0.7082, 0.768, 0.6285, 0.768, 0.6285, 0.768, 0.7082, 0.768, 0.7082, 0.8743, 0.6229, 0.8787, 0.6229, 0.8787, 0.7082, 0.8743, 0.7082, 0.9806, 0.6229, 0.985, -0.1688, 0.02391, -0.08905, 0.02391, -0.08905, 0.1302, -0.1688, 0.1302, 0.2539, 0.276, 0.3245, 0.276, 0.3096, 0.4491, 0.2298, 0.4491, 0.4609, 0.3587, 0.4889, 0.3868, 0.4889, 0.4344, 0.4609, 0.4009, 0.4889, 0.4344, 0.4899, 0.4784, 0.4899, 0.4784, 0.4889, 0.4344, 0.2603, 0.1793, 0.3296, 0.1793, 0.3296, 0.2717, 0.2603, 0.2717, 0.2399, 0.3356, 0.2399, 0.288, 0.2399, 0.288, 0.2399, 0.3356, 0.4286, 0.381, 0.4286, 0.4286, 0.4286, 0.4286, 0.4286, 0.381, 0.6328, 0.5737, 0.6328, 0.6213, 0.6328, 0.6213, 0.6328, 0.5737, 0.2756, 0.3356, 0.2399, 0.3356, 0.2399, 0.3356, 0.2756, 0.3356, 0.2756, 0.288, 0.2756, 0.3356, 0.2756, 0.3356, 0.2756, 0.288, 0.4321, 0.502, 0.4632, 0.502, 0.4632, 0.502, 0.4321, 0.502, 0.6328, 0.7165, 0.5945, 0.7185, 0.5945, 0.7185, 0.6328, 0.7165, 0.6328, 0.6213, 0.6328, 0.6689, 0.6328, 0.6689, 0.6328, 0.6213, 0.5971, 0.6213, 0.5971, 0.5737, 0.5971, 0.5737, 0.5971, 0.6213, 0.381, 0.4286, 0.4286, 0.4286, 0.4286, 0.4286, 0.381, 0.4286, 0.4185, 0.4784, 0.4293, 0.4009, 0.4293, 0.4009, 0.4185, 0.4784, 0.4286, 0.4286, 0.381, 0.4286, 0.381, 0.4286, 0.4286, 0.4286, 0.6328, 0.6689, 0.6328, 0.7165, 0.6328, 0.7165, 0.6328, 0.6689, 0.5945, 0.6709, 0.5971, 0.6213, 0.5971, 0.6213, 0.5945, 0.6709, 0.4542, 0.4784, 0.4185, 0.4784, 0.4185, 0.4784, 0.4542, 0.4784, 0.4286, 0.4286, 0.4286, 0.381, 0.4286, 0.381, 0.4286, 0.4286, 0.6069, -0.1946, 0.7082, -0.1887, 0.7082, -0.08239, 0.6069, -0.1005, 0.6069, -0.1005, 0.7082, -0.08239, 0.7082, 0.02391, 0.6285, 0.02391, 0.7082, -0.1887, 0.7823, -0.1843, 0.7823, -0.07796, 0.7082, -0.08239, 0.7082, -0.08239, 0.7823, -0.07796, 0.7879, 0.02391, 0.7082, 0.02391, 0.7823, -0.1843, 0.862, -0.1843, 0.862, -0.07796, 0.7823, -0.07796, 0.7823, -0.07796, 0.862, -0.07796, 0.8676, 0.02391, 0.7879, 0.02391, 0.3245, 0.276, 0.387, 0.3507, 0.3893, 0.4491, 0.3096, 0.4491, 0.619, 0.2381, 0.619, 0.1905, 0.619, 0.1905, 0.619, 0.2381, 0.4542, 0.4784, 0.4609, 0.4009, 0.4609, 0.4009, 0.4542, 0.4784, 0.6285, 0.02391, 0.6069, -0.1005, 0.6069, -0.1005, 0.6285, 0.02391, 0.4609, 0.4009, 0.4889, 0.4344, 0.4889, 0.4344, 0.4609, 0.4009, 0.8676, 0.02391, 0.7879, 0.02391, 0.7879, 0.02391, 0.8676, 0.02391, 0.6328, 0.1927, 0.666, 0.1947, 0.666, 0.1947, 0.6328, 0.1927, 0.3893, 0.5199, 0.3096, 0.5199, 0.3096, 0.5199, 0.3893, 0.5199, 0.1328, 0.6689, 0.1685, 0.6689, 0.1685, 0.7165, 0.1328, 0.7165, 0.1328, 0.7165, 0.1685, 0.7165, 0.1685, 0.7642, 0.1328, 0.7642, 0.1685, 0.7642, 0.1328, 0.7642, 0.1328, 0.7642, 0.1685, 0.7642, 0.1328, 0.6689, 0.1685, 0.6689, 0.1685, 0.6689, 0.1328, 0.6689, 0.1685, 0.6689, 0.1685, 0.7165, 0.1685, 0.7165, 0.1685, 0.6689, 0.0, 0.0, 0.0, 0.0, 0.0, 0.0, 0.0, 0.0, 0.2399, 0.6689, 0.2756, 0.6689, 0.2756, 0.7165, 0.2399, 0.7165, 0.2756, 0.4974, 0.2399, 0.4974, 0.2399, 0.4974, 0.2756, 0.4974, 0.2399, 0.7165, 0.2399, 0.6689, 0.2399, 0.6689, 0.2399, 0.7165, 0.2399, 0.6689, 0.2756, 0.6689, 0.2756, 0.6689, 0.2399, 0.6689, 0.2399, 0.3832, 0.2756, 0.3832, 0.2756, 0.4308, 0.2399, 0.4308, 0.2756, 0.3832, 0.2756, 0.4308, 0.2756, 0.4308, 0.2756, 0.3832, 0.2756, 0.4308, 0.2399, 0.4308, 0.2399, 0.4308, 0.2756, 0.4308, 0.2399, 0.4308, 0.2399, 0.3832, 0.2399, 0.3832, 0.2399, 0.4308, 0.5613, 0.002254, 0.5256, 0.002254, 0.5256, 0.002254, 0.5613, 0.002254, 0.5256, 0.002254, 0.4899, 0.002254, 0.4899, 0.002254, 0.5256, 0.002254, 0.3893, -0.6139, 0.3096, -0.6139, 0.3096, -0.6139, 0.3893, -0.6139])
me_plane_003.materials.append(mat_material_002)
me_plane_003.materials.append(mat_material_003)
me_plane_003.materials.append(None)
me_plane_003.update()

# ---- objects
ob_plane = bpy.data.objects.new('Plane', me_plane_003)

# ---- transforms, parenting, visibility, modifiers, constraints
ob_plane.location = (0.0, 0.0, 0.0)

# ---- collection membership
col_collection.objects.link(ob_plane)

# ---- scene / render settings (as saved in the file)
scene.frame_start = 1; scene.frame_end = 250; scene.frame_set(1)
scene.render.engine = 'BLENDER_EEVEE_NEXT'
scene.cycles.sampling_pattern = 'TABULATED_SOBOL'
scene.view_settings.view_transform = 'Filmic'
bpy.context.view_layer.update()

# ---- added for rendering (the .blend has no active camera and no usable light): camera, sun
cam_auto = bpy.data.cameras.new('AutoCamera')
cam_auto.lens = 50.0
cam_auto.sensor_width = 36.0
cam_auto.clip_end = 1000.0
ob_auto_camera = bpy.data.objects.new('AutoCamera', cam_auto)
scene.collection.objects.link(ob_auto_camera)
ob_auto_camera.location = (2.65191, -3.17767, 2.14629)
ob_auto_camera.rotation_euler = (1.09748, -7.21219e-08, 0.694738)
scene.camera = ob_auto_camera
light_auto_sun = bpy.data.lights.new('AutoSun', 'SUN')
light_auto_sun.energy = 3.0
light_auto_sun.angle = 0.0523599
ob_auto_sun = bpy.data.objects.new('AutoSun', light_auto_sun)
scene.collection.objects.link(ob_auto_sun)
ob_auto_sun.rotation_euler = (0.872665, 0.174533, 0.523599)
bpy.context.view_layer.update()
